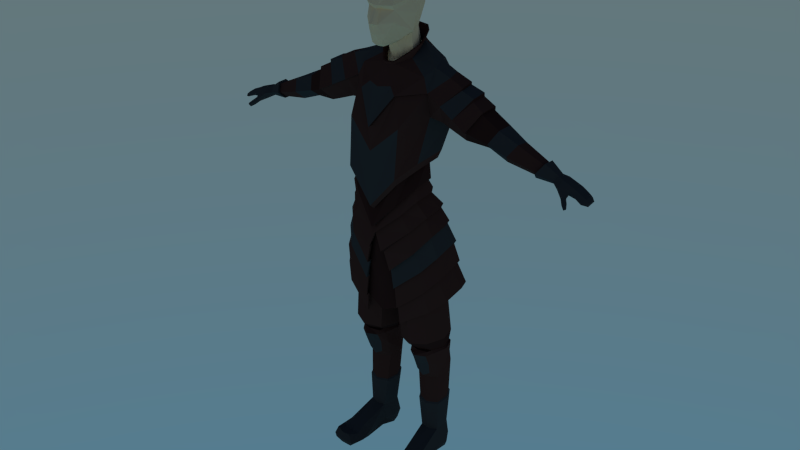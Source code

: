 # Source: knight.blend  (saved by Blender 2.79.3; exported with 4.5.12 LTS)
import bpy
from mathutils import Matrix  # noqa: F401  (used for matrix-valued properties, if any)

bpy.ops.wm.read_factory_settings(use_empty=True)
scene = bpy.context.scene
scene.name = 'Scene'

# ---- collections
col_collection_1 = bpy.data.collections.new('Collection 1'); scene.collection.children.link(col_collection_1)

# ---- materials (node trees are filled in below, after node groups)
mat_armor_gray = bpy.data.materials.new('Armor_Gray')
mat_armor_gray.alpha_threshold = 0.0
mat_armor_gray.roughness = 0.5
mat_armor_gray.line_color = (0.0, 0.0, 0.0, 1.0)
mat_dark_brown = bpy.data.materials.new('Dark_Brown')
mat_dark_brown.alpha_threshold = 0.0
mat_dark_brown.roughness = 0.5
mat_dark_brown.line_color = (0.0, 0.0, 0.0, 1.0)
mat_tan = bpy.data.materials.new('Tan')
mat_tan.alpha_threshold = 0.0
mat_tan.roughness = 0.5
mat_tan.line_color = (0.0, 0.0, 0.0, 1.0)
mat_dark_gray = bpy.data.materials.new('Dark_Gray')
mat_dark_gray.alpha_threshold = 0.0
mat_dark_gray.roughness = 0.5
mat_dark_gray.line_color = (0.0, 0.0, 0.0, 1.0)
mat_black = bpy.data.materials.new('Black')
mat_black.alpha_threshold = 0.0
mat_black.roughness = 0.5
mat_black.line_color = (0.0, 0.0, 0.0, 1.0)

# ---- material node trees
mat_armor_gray.use_nodes = True; mat_armor_gray.node_tree.nodes.clear()
_N = mat_armor_gray.node_tree.nodes; _L = mat_armor_gray.node_tree.links
n0 = _N.new('ShaderNodeOutputMaterial'); n0.name = 'Material Output'; n0.location = (300, 300)
n1 = _N.new('ShaderNodeBsdfDiffuse'); n1.name = 'Diffuse BSDF'; n1.location = (10, 300)
n1.inputs[0].default_value = (0.07619, 0.03434, 0.02732, 1.0)
_L.new(n1.outputs[0], n0.inputs[0])
n0.is_active_output = True
mat_dark_brown.use_nodes = True; mat_dark_brown.node_tree.nodes.clear()
_N = mat_dark_brown.node_tree.nodes; _L = mat_dark_brown.node_tree.links
n0 = _N.new('ShaderNodeOutputMaterial'); n0.name = 'Material Output'; n0.location = (300, 300)
n1 = _N.new('ShaderNodeBsdfDiffuse'); n1.name = 'Diffuse BSDF'; n1.location = (10, 300)
n1.inputs[0].default_value = (0.04817, 0.02029, 0.01681, 1.0)
_L.new(n1.outputs[0], n0.inputs[0])
n0.is_active_output = True
mat_tan.use_nodes = True; mat_tan.node_tree.nodes.clear()
_N = mat_tan.node_tree.nodes; _L = mat_tan.node_tree.links
n0 = _N.new('ShaderNodeOutputMaterial'); n0.name = 'Material Output'; n0.location = (300, 300)
n1 = _N.new('ShaderNodeBsdfDiffuse'); n1.name = 'Diffuse BSDF'; n1.location = (10, 300)
n1.inputs[0].default_value = (1.0, 0.7454, 0.4452, 1.0)
_L.new(n1.outputs[0], n0.inputs[0])
n0.is_active_output = True
mat_dark_gray.use_nodes = True; mat_dark_gray.node_tree.nodes.clear()
_N = mat_dark_gray.node_tree.nodes; _L = mat_dark_gray.node_tree.links
n0 = _N.new('ShaderNodeOutputMaterial'); n0.name = 'Material Output'; n0.location = (300, 300)
n1 = _N.new('ShaderNodeBsdfDiffuse'); n1.name = 'Diffuse BSDF'; n1.location = (10, 300)
n1.inputs[0].default_value = (0.05448, 0.05448, 0.05448, 1.0)
_L.new(n1.outputs[0], n0.inputs[0])
n0.is_active_output = True
mat_black.use_nodes = True; mat_black.node_tree.nodes.clear()
_N = mat_black.node_tree.nodes; _L = mat_black.node_tree.links
n0 = _N.new('ShaderNodeOutputMaterial'); n0.name = 'Material Output'; n0.location = (300, 300)
n1 = _N.new('ShaderNodeBsdfDiffuse'); n1.name = 'Diffuse BSDF'; n1.location = (10, 300)
n1.inputs[0].default_value = (0.01521, 0.01521, 0.01521, 1.0)
_L.new(n1.outputs[0], n0.inputs[0])
n0.is_active_output = True

# ---- world
world_world = bpy.data.worlds.new('World'); scene.world = world_world
world_world.use_nodes = True; world_world.node_tree.nodes.clear()
_N = world_world.node_tree.nodes; _L = world_world.node_tree.links
n0 = _N.new('ShaderNodeOutputWorld'); n0.name = 'World Output'; n0.location = (300, 300)
n1 = _N.new('ShaderNodeBackground'); n1.name = 'Background'; n1.location = (10, 300)
n2 = _N.new('ShaderNodeTexSky'); n2.name = 'Sky Texture'; n2.location = (-190, 300)
n2.sky_type = 'HOSEK_WILKIE'
n2.sun_elevation = 1.571
_L.new(n1.outputs[0], n0.inputs[0])
_L.new(n2.outputs[0], n1.inputs[0])
n0.is_active_output = True
world_world.color = (0.05088, 0.05088, 0.05088)
world_world.use_sun_shadow = False
world_world.sun_shadow_jitter_overblur = 0.0
world_world.cycles.sampling_method = 'NONE'
world_world.cycles.sample_map_resolution = 256

# ---- meshes
me_cube_001 = bpy.data.meshes.new('Cube.001')
me_cube_001.from_pydata([(-0.01159, -0.01842, 1.749), (-0.05866, 0.01916, 1.762), (-0.05866, 0.05355, 1.778), (-0.03634, 0.09214, 1.796), (-0.06041, -0.09686, 1.909), (-0.01976, -0.02974, 1.813), (-0.05866, 0.009592, 1.846), (-0.05866, 0.04399, 1.862), (-0.03634, 0.07181, 1.875), (-0.07647, 0.008337, 2.047), (-0.05407, -0.06904, 2.036), (-0.05902, -0.09866, 1.97), (-0.05964, -0.0876, 1.952), (-0.01997, -0.1016, 1.815), (-0.08328, -0.01322, 1.866), (-0.09382, -0.006123, 1.935), (-0.06782, 0.07438, 1.949), (-0.03512, 0.0003705, 1.756), (-0.03956, -0.0024, 1.834), (-0.05523, -0.04507, 1.838), (-0.02169, -0.1157, 1.828), (-0.04319, -0.1062, 1.87), (-0.02719, -0.1201, 1.865), (-0.01567, -0.1314, 1.901), (-0.007107, -0.1521, 1.906), (-0.003472, -0.1207, 1.955), (-0.01201, -0.1063, 1.953), (-0.01409, -0.124, 1.969), (-0.02342, -0.1025, 2.027), (-0.06118, 0.0695, 2.016), (-0.0456, 0.006272, 2.079), (-0.03789, -0.07404, 2.056), (-0.0919, 0.001875, 1.996), (-0.04086, 0.07572, 2.034), (-0.07299, 0.06808, 1.99), (-0.003155, -0.1514, 1.9), (-0.004704, -0.1359, 1.894), (-0.006257, -0.1319, 1.864), (-0.01116, -0.1235, 1.843), (-0.01953, -0.05632, 1.706), (-0.09328, 0.002345, 1.719), (-0.09328, 0.05604, 1.735), (-0.05832, 0.1163, 1.753), (-0.05641, -0.02699, 1.713), (-0.1065, -0.1332, 1.306), (-0.1883, 0.007752, 1.393), (-0.1257, 0.06143, 1.365), (-0.1544, -0.07183, 1.357), (-0.1133, -0.135, 1.53), (-0.1956, 0.09546, 1.54), (-0.1196, 0.1413, 1.611), (-0.1652, -0.01315, 1.554), (-0.1095, -0.1518, 1.331), (-0.1601, -0.0781, 1.386), (-0.1286, 0.09118, 1.392), (-0.1934, 0.02423, 1.421), (-0.07601, -0.1039, 1.636), (-0.1706, 0.1238, 1.661), (-0.08726, 0.1549, 1.707), (-0.1626, -0.02454, 1.648), (-0.327, -0.004648, 1.503), (-0.3292, 0.07421, 1.511), (-0.05148, 0.07533, 1.339), (-0.04889, 0.1709, 1.625), (-0.05293, 0.1062, 1.366), (-0.05203, 0.1585, 1.732), (-0.07819, -0.1144, 1.643), (-0.1718, 0.1317, 1.667), (-0.08945, 0.1575, 1.714), (-0.1658, -0.03174, 1.651), (-0.2178, 0.07767, 1.718), (-0.2298, 0.01963, 1.711), (-0.05407, 0.1638, 1.74), (-0.04927, -0.09903, 1.671), (-0.1351, 0.1135, 1.745), (-0.08677, 0.1237, 1.764), (-0.144, -0.02241, 1.705), (-0.1464, 0.08291, 1.747), (-0.1611, 0.02408, 1.733), (-0.04509, 0.1237, 1.791), (-0.02582, -0.05101, 1.738), (-0.06603, 0.004701, 1.754), (-0.06689, 0.04587, 1.777), (-0.06239, 0.08325, 1.804), (-0.04047, 0.1091, 1.811), (-0.02568, -0.05307, 1.744), (-0.06381, -0.007593, 1.779), (-0.08673, 0.0384, 1.808), (-0.07551, 0.09125, 1.842), (-0.04909, 0.1175, 1.852), (-0.02277, -0.04857, 1.748), (-0.0588, -0.005408, 1.78), (-0.08044, 0.03811, 1.808), (-0.06984, 0.08803, 1.84), (-0.04615, 0.1126, 1.849), (-0.01821, -0.03549, 1.73), (-0.04617, -0.002111, 1.755), (-0.06297, 0.0303, 1.777), (-0.05591, 0.07082, 1.802), (-0.04146, 0.09876, 1.809), (-0.364, 0.1035, 1.572), (-0.3885, 0.07084, 1.618), (-0.387, 0.001665, 1.615), (-0.3518, -0.04367, 1.549), (-0.3667, 0.1114, 1.577), (-0.3936, 0.07548, 1.627), (-0.3921, -0.0006312, 1.624), (-0.3533, -0.05501, 1.552), (-0.09159, -0.1162, 1.329), (-0.1571, -0.003412, 1.398), (-0.107, 0.03953, 1.376), (-0.1245, -0.0651, 1.366), (-0.04758, 0.05065, 1.356), (-0.0928, -0.1231, 1.209), (-0.1641, -0.0002685, 1.304), (-0.1095, 0.06386, 1.285), (-0.1584, -0.07826, 1.288), (-0.04486, 0.08859, 1.265), (-0.08358, -0.1077, 1.22), (-0.1423, -0.002932, 1.298), (-0.09737, 0.05178, 1.282), (-0.1376, -0.06947, 1.285), (-0.04409, 0.07288, 1.265), (-0.1073, -0.1181, 1.169), (-0.166, 0.004286, 1.246), (-0.121, 0.06819, 1.231), (-0.1613, -0.07342, 1.234), (-0.06777, 0.09283, 1.214), (-0.09247, -0.1032, 1.17), (-0.1419, 0.002976, 1.235), (-0.1041, 0.0584, 1.222), (-0.1379, -0.06442, 1.225), (-0.05924, 0.07977, 1.208), (-0.06911, -0.1021, 0.8374), (-0.217, 0.05243, 1.007), (-0.06445, 0.1766, 0.8904), (-0.2143, -0.02791, 0.9834), (-0.1715, -0.07058, 0.9291), (-0.1495, 0.1605, 0.9439), (-0.189, 0.1208, 0.9882), (-0.1973, 0.1252, 0.9976), (-0.1677, 0.1025, 1.079), (-0.174, 0.1083, 1.087), (-0.1396, 0.09333, 1.145), (-0.1452, 0.1045, 1.154), (-0.08506, 0.1277, 1.139), (-0.08863, 0.1213, 1.13), (-0.1285, 0.1461, 1.052), (-0.1265, 0.1389, 1.046), (-0.1544, 0.1673, 0.9517), (-0.1792, -0.07819, 0.9336), (-0.1487, -0.08128, 1.012), (-0.153, -0.09383, 1.01), (-0.128, -0.09165, 1.093), (-0.1395, -0.09699, 1.103), (-0.184, -0.04665, 1.158), (-0.1734, -0.04727, 1.148), (-0.2055, -0.04012, 1.083), (-0.196, -0.03915, 1.075), (-0.2247, -0.03284, 0.9913), (-0.03572, 0.14, 1.12), (-0.03694, 0.131, 1.11), (-0.05521, 0.1604, 1.008), (-0.05776, 0.1534, 0.9999), (-0.06436, 0.1843, 0.8958), (-0.2275, 0.05258, 1.016), (-0.1999, 0.03709, 1.094), (-0.2095, 0.03612, 1.102), (-0.1774, 0.02988, 1.158), (-0.1846, 0.03489, 1.169), (-0.07036, -0.1117, 0.8361), (-0.05503, -0.1082, 0.9141), (-0.05723, -0.1203, 0.9156), (-0.03552, -0.1279, 0.9979), (-0.02967, -0.1404, 1.001), (-0.07787, -0.09338, 0.7481), (-0.2316, 0.05509, 0.9164), (-0.07451, 0.1957, 0.8102), (-0.2265, -0.02614, 0.8913), (-0.1819, -0.06647, 0.8374), (-0.1616, 0.1744, 0.8599), (-0.2028, 0.1287, 0.9013), (-0.2114, 0.1326, 0.9104), (-0.1668, 0.1809, 0.8677), (-0.1898, -0.07486, 0.8413), (-0.2372, -0.03198, 0.8986), (-0.07461, 0.2033, 0.816), (-0.2425, 0.05446, 0.9253), (-0.07908, -0.1034, 0.7464), (-0.08349, -0.08123, 0.6707), (-0.2517, 0.07933, 0.8174), (-0.08362, 0.2035, 0.7221), (-0.2465, -0.00288, 0.7951), (-0.1971, -0.04732, 0.7474), (-0.1754, 0.1883, 0.7637), (-0.2208, 0.1487, 0.8025), (-0.2303, 0.1533, 0.8105), (-0.1812, 0.1954, 0.7707), (-0.2055, -0.05497, 0.7508), (-0.2579, -0.007732, 0.8015), (-0.08421, 0.2114, 0.7275), (-0.2634, 0.07967, 0.8252), (-0.08462, -0.09103, 0.6692), (-0.07683, -0.08816, 0.7531), (-0.07935, -0.09574, 0.7526), (-0.0685, -0.09299, 0.8417), (-0.06753, -0.1021, 0.8451), (-0.05443, -0.09815, 0.9217), (-0.05678, -0.1105, 0.9237), (-0.03284, -0.1196, 1.005), (-0.02814, -0.1337, 1.008), (-0.06119, 0.1663, 0.8974), (-0.033, 0.1258, 1.123), (-0.03369, 0.1207, 1.117), (-0.05196, 0.1501, 1.015), (-0.0545, 0.1431, 1.007), (-0.06111, 0.174, 0.9029), (-0.07141, 0.1859, 0.8182), (-0.07148, 0.1933, 0.8238), (-0.108, -0.07431, 0.7499), (-0.06624, -0.08012, 1.229), (-0.2241, -0.03132, 0.8004), (-0.1269, -0.04536, 1.235), (-0.2425, 0.09687, 0.8434), (-0.1269, 0.008613, 1.246), (-0.108, 0.1666, 0.8326), (-0.06624, 0.04797, 1.243), (-0.08018, -0.09075, 1.069), (-0.09411, -0.08344, 0.9097), (-0.1654, -0.04925, 1.092), (-0.2028, -0.03382, 0.9525), (-0.1654, 0.04077, 1.112), (-0.1998, 0.07266, 0.9776), (-0.08018, 0.09689, 1.106), (-0.09411, 0.1389, 0.9694), (0.08679, 0.1236, 1.011), (0.02328, 0.09298, 0.9845), (-0.003022, 0.01914, 0.9735), (0.02328, -0.05471, 0.9845), (0.08679, -0.08529, 1.011), (0.1503, -0.05471, 1.038), (0.1766, 0.01914, 1.049), (0.1503, 0.09298, 1.038), (0.1293, 0.1404, 0.5249), (0.08097, 0.1167, 0.5261), (0.06096, 0.05979, 0.5295), (0.08097, 0.002835, 0.5331), (0.1293, -0.02074, 0.5347), (0.1776, 0.002863, 0.5335), (0.1976, 0.05983, 0.5301), (0.1776, 0.1168, 0.5265), (0.1199, 0.1547, 0.5737), (0.1851, 0.1209, 0.582), (0.2121, 0.03937, 0.5881), (0.1851, -0.04218, 0.5883), (0.1199, -0.07597, 0.5826), (0.0547, -0.04221, 0.5742), (0.02769, 0.03933, 0.5682), (0.0547, 0.1209, 0.5679), (0.1293, 0.1464, 0.4395), (0.07755, 0.129, 0.4294), (0.05612, 0.08704, 0.4052), (0.07755, 0.04497, 0.3812), (0.1293, 0.02747, 0.3713), (0.181, 0.04479, 0.3815), (0.2024, 0.08679, 0.4056), (0.181, 0.1289, 0.4297), (0.1909, 0.02383, 0.4575), (0.2, 0.07331, 0.4679), (0.05854, 0.07341, 0.4674), (0.1793, 0.1228, 0.4781), (0.1293, 0.1434, 0.4822), (0.06761, 0.0239, 0.4571), (0.07926, 0.1229, 0.4777), (0.08975, -0.02625, 0.514), (0.1293, -0.05209, 0.5189), (0.1687, -0.02618, 0.5142), (0.09653, 0.01021, 0.4106), (0.1293, 0.00597, 0.3901), (0.1621, 0.01013, 0.4106), (0.17, -0.007704, 0.468), (0.08871, -0.004093, 0.467), (0.1293, -0.01637, 0.4616), (0.1721, 0.1217, 0.1164), (0.1872, 0.08952, 0.121), (0.1815, 0.0429, 0.1137), (0.1458, 0.02405, 0.1155), (0.1067, 0.03396, 0.1134), (0.08599, 0.07593, 0.1169), (0.09731, 0.1128, 0.1162), (0.133, 0.1318, 0.116), (0.133, 0.1318, 0.007212), (0.09731, 0.1128, 0.007398), (0.08599, 0.07593, 0.008105), (0.09815, 0.01395, 0.01919), (0.1474, 0.01076, -0.003713), (0.1831, 0.0296, 0.003407), (0.1917, 0.08854, 0.00847), (0.1721, 0.1217, 0.007656), (0.1389, 0.08223, -0.002926), (0.1594, -0.0904, 0.06524), (0.1206, -0.08657, 0.06358), (0.1954, -0.08108, 0.06677), (0.1575, -0.07382, -0.003022), (0.1104, -0.071, -0.001243), (0.2026, -0.06005, -0.001095), (0.1641, -0.1292, 0.04602), (0.118, -0.128, 0.04403), (0.2141, -0.1186, 0.04769), (0.1627, -0.1179, 0.006331), (0.1063, -0.1189, 0.007544), (0.2178, -0.1056, 0.007645), (0.1724, -0.17, 0.05051), (0.1384, -0.1667, 0.04961), (0.207, -0.1581, 0.05736), (0.1696, -0.1761, 0.003646), (0.1229, -0.1758, 0.003466), (0.215, -0.1648, 0.003569), (0.09243, 0.1277, 0.04526), (0.2012, 0.08684, 0.0339), (0.1947, 0.04516, 0.03122), (0.08077, 0.07192, 0.0493), (0.1311, 0.1477, 0.05416), (0.1702, 0.1377, 0.04056), (0.1032, 0.03077, 0.04267), (0.2105, -0.0676, 0.01838), (0.09852, -0.07645, 0.03185), (0.2257, -0.1176, 0.02407), (0.09454, -0.1208, 0.01884), (0.1671, -0.1838, 0.0244), (0.2163, -0.17, 0.02752), (0.1125, -0.1795, 0.02133), (0.183, 0.1234, 0.5272), (0.1865, 0.002493, 0.5222), (0.2053, 0.06428, 0.5249), (0.07549, 0.1236, 0.5254), (0.05323, 0.06452, 0.5233), (0.1293, 0.148, 0.5267), (0.0714, 0.00349, 0.5182), (0.2002, 0.08861, 0.2635), (0.1803, 0.129, 0.2741), (0.1379, 0.0207, 0.2419), (0.0655, 0.08135, 0.2611), (0.1854, 0.04039, 0.2464), (0.08332, 0.1243, 0.2738), (0.08843, 0.03562, 0.2461), (0.1309, 0.144, 0.2792), (0.131, 0.1395, 0.2847), (0.1953, 0.08813, 0.2694), (0.1768, 0.1256, 0.2798), (0.1372, 0.02566, 0.2489), (0.07026, 0.08172, 0.2672), (0.1814, 0.04377, 0.2533), (0.08688, 0.1214, 0.2795), (0.0914, 0.03956, 0.253), (0.1691, -0.01529, 0.5309), (0.08938, -0.01534, 0.5307), (0.1293, -0.02972, 0.5339), (-0.2295, 0.07644, 1.539), (-0.2605, 0.07644, 1.526), (-0.2368, 0.1249, 1.637), (-0.3017, 0.1182, 1.607), (-0.2995, 0.1103, 1.602), (-0.2351, 0.117, 1.631), (-0.2908, -0.04726, 1.585), (-0.2283, -0.0395, 1.618), (-0.2257, -0.03228, 1.615), (-0.2888, -0.04002, 1.582), (-0.3452, 0.006376, 1.662), (-0.2919, 0.01328, 1.688), (-0.3423, 0.07646, 1.667), (-0.2844, 0.07734, 1.694), (-0.2623, -0.007139, 1.528), (-0.2189, -0.006652, 1.545), (-0.2895, 0.01218, 1.679), (-0.2843, 0.07684, 1.684), (-0.3443, 0.005341, 1.65), (-0.3434, 0.0761, 1.653), (-0.6907, 0.01005, 1.441), (-0.7034, 0.02641, 1.461), (-0.7039, 0.05137, 1.462), (-0.6951, 0.06316, 1.449), (-0.6861, 0.05259, 1.431), (-0.6852, 0.02413, 1.428), (-0.4991, 0.01036, 1.462), (-0.4918, 0.06507, 1.461), (-0.5242, 0.08225, 1.507), (-0.5459, 0.0559, 1.536), (-0.5409, 0.00856, 1.538), (-0.5157, -0.02499, 1.496), (-0.4314, -0.02212, 1.521), (-0.4568, 0.01058, 1.569), (-0.465, 0.06737, 1.576), (-0.4402, 0.08404, 1.538), (-0.4142, 0.06291, 1.492), (-0.4182, 0.01281, 1.493), (-0.7199, -0.005388, 1.433), (-0.7251, 0.01855, 1.455), (-0.7275, 0.05804, 1.456), (-0.7136, 0.07178, 1.437), (-0.7043, 0.06143, 1.421), (-0.7069, 0.0122, 1.416), (-0.7637, 0.00178, 1.423), (-0.7751, 0.01668, 1.436), (-0.7834, 0.05446, 1.437), (-0.7796, 0.06707, 1.428), (-0.7662, 0.05535, 1.409), (-0.7553, 0.01242, 1.408), (-0.743, -0.01917, 1.409), (-0.7391, -0.01302, 1.399), (-0.7596, -0.01204, 1.411), (-0.7565, -0.007979, 1.401), (-0.772, -0.04845, 1.385), (-0.769, -0.04096, 1.375), (-0.7813, -0.04155, 1.387), (-0.7779, -0.03776, 1.379), (-0.7577, -0.03566, 1.395), (-0.7735, -0.02816, 1.397), (-0.7702, -0.02256, 1.388), (-0.7531, -0.02806, 1.385), (-0.787, 0.01021, 1.407), (-0.7966, 0.05624, 1.406), (-0.7923, -0.003918, 1.411), (-0.8022, 0.0129, 1.423), (-0.8055, 0.06193, 1.417), (-0.8081, 0.05069, 1.425), (-0.8138, 0.008237, 1.398), (-0.8187, 0.04952, 1.4), (-0.8171, -0.008859, 1.399), (-0.8257, 0.01217, 1.414), (-0.8265, 0.05357, 1.408), (-0.8268, 0.04404, 1.418), (-0.8326, 0.008631, 1.39), (-0.8344, 0.02751, 1.391), (-0.8389, 0.004058, 1.393), (-0.8389, 0.00824, 1.402), (-0.8388, 0.0439, 1.399), (-0.8394, 0.03042, 1.405), (-0.63, -0.002098, 1.46), (-0.6491, 0.05294, 1.487), (-0.6471, 0.02022, 1.487), (-0.6207, 0.01936, 1.44), (-0.6358, 0.06978, 1.469), (-0.6187, 0.05692, 1.441), (-0.6287, -0.01386, 1.46), (-0.6536, 0.0582, 1.496), (-0.651, 0.01535, 1.496), (-0.6166, 0.01416, 1.434), (-0.6363, 0.08021, 1.472), (-0.614, 0.06334, 1.436), (0.0, 0.1028, 1.801), (0.0, -0.0193, 1.744), (0.01159, -0.01842, 1.749), (0.05866, 0.01916, 1.762), (0.05866, 0.05355, 1.778), (0.03634, 0.09214, 1.796), (0.0, 0.08244, 1.88), (0.06041, -0.09686, 1.909), (0.0, -0.0401, 1.812), (0.01976, -0.02974, 1.813), (0.05866, 0.009592, 1.846), (0.05866, 0.04399, 1.862), (0.03634, 0.07181, 1.875), (0.0, 0.1054, 1.949), (0.07647, 0.008337, 2.047), (0.05407, -0.06904, 2.036), (0.05902, -0.09866, 1.97), (0.05964, -0.0876, 1.952), (0.0, -0.1069, 1.815), (0.01997, -0.1016, 1.815), (0.08328, -0.01322, 1.866), (0.09382, -0.006123, 1.935), (0.06782, 0.07438, 1.949), (0.03512, 0.0003705, 1.756), (0.03956, -0.0024, 1.834), (0.05523, -0.04507, 1.838), (0.0, -0.1224, 1.823), (0.02169, -0.1157, 1.828), (0.04319, -0.1062, 1.87), (0.02719, -0.1201, 1.865), (0.01567, -0.1314, 1.901), (0.0, -0.1525, 1.907), (0.007107, -0.1521, 1.906), (0.0, -0.123, 1.955), (0.003472, -0.1207, 1.955), (0.01201, -0.1063, 1.953), (0.0, -0.1263, 1.969), (0.01409, -0.124, 1.969), (0.0, -0.1049, 2.027), (0.02342, -0.1025, 2.027), (0.06118, 0.0695, 2.016), (0.0, 0.087, 2.044), (0.0, -0.08239, 2.067), (0.0, 0.01457, 2.096), (0.0456, 0.006272, 2.079), (0.03789, -0.07404, 2.056), (0.0919, 0.001875, 1.996), (0.04086, 0.07572, 2.034), (0.07299, 0.06808, 1.99), (0.003155, -0.1514, 1.9), (0.0, -0.1516, 1.899), (0.004704, -0.1359, 1.894), (0.0, -0.136, 1.893), (0.006257, -0.1319, 1.864), (0.0, -0.1323, 1.863), (0.0, -0.1244, 1.842), (0.01116, -0.1235, 1.843), (0.0, 0.1329, 1.758), (0.0, -0.05769, 1.701), (0.01953, -0.05632, 1.706), (0.09328, 0.002345, 1.719), (0.09328, 0.05604, 1.735), (0.05832, 0.1163, 1.753), (0.05641, -0.02699, 1.713), (0.1065, -0.1332, 1.306), (0.1883, 0.007752, 1.393), (0.1257, 0.06143, 1.365), (0.0, -0.1427, 1.18), (0.1544, -0.07183, 1.357), (0.0, 0.07808, 1.329), (0.1133, -0.135, 1.53), (0.1956, 0.09546, 1.54), (0.1196, 0.1413, 1.611), (0.0, -0.1598, 1.424), (0.1652, -0.01315, 1.554), (0.0, 0.1703, 1.633), (0.1095, -0.1518, 1.331), (0.1601, -0.0781, 1.386), (0.1286, 0.09118, 1.392), (0.0, 0.1101, 1.356), (0.1934, 0.02423, 1.421), (0.0, -0.1636, 1.199), (0.07601, -0.1039, 1.636), (0.1706, 0.1238, 1.661), (0.08726, 0.1549, 1.707), (0.0, -0.149, 1.521), (0.1626, -0.02454, 1.648), (0.0, 0.1584, 1.737), (0.327, -0.004648, 1.503), (0.3292, 0.07421, 1.511), (0.05148, 0.07533, 1.339), (0.04889, 0.1709, 1.625), (0.05293, 0.1062, 1.366), (0.05203, 0.1585, 1.732), (0.07819, -0.1144, 1.643), (0.1718, 0.1317, 1.667), (0.08945, 0.1575, 1.714), (0.0, -0.1678, 1.521), (0.1658, -0.03174, 1.651), (0.0, 0.1622, 1.749), (0.2178, 0.07767, 1.718), (0.2298, 0.01963, 1.711), (0.05407, 0.1638, 1.74), (0.04927, -0.09903, 1.671), (0.1351, 0.1135, 1.745), (0.08677, 0.1237, 1.764), (0.0, -0.1148, 1.664), (0.144, -0.02241, 1.705), (0.0, 0.1248, 1.799), (0.1464, 0.08291, 1.747), (0.1611, 0.02408, 1.733), (0.04509, 0.1237, 1.791), (0.0, -0.06323, 1.738), (0.02582, -0.05101, 1.738), (0.06603, 0.004701, 1.754), (0.06689, 0.04587, 1.777), (0.06239, 0.08325, 1.804), (0.04047, 0.1091, 1.811), (0.0, 0.1103, 1.817), (0.0, -0.06581, 1.745), (0.02568, -0.05307, 1.744), (0.06381, -0.007593, 1.779), (0.08673, 0.0384, 1.808), (0.07551, 0.09125, 1.842), (0.04909, 0.1175, 1.852), (0.0, 0.1232, 1.854), (0.0, -0.06049, 1.749), (0.02277, -0.04857, 1.748), (0.0588, -0.005408, 1.78), (0.08044, 0.03811, 1.808), (0.06984, 0.08803, 1.84), (0.04615, 0.1126, 1.849), (0.0, 0.1182, 1.851), (0.0, -0.04467, 1.73), (0.01821, -0.03549, 1.73), (0.04617, -0.002111, 1.755), (0.06297, 0.0303, 1.777), (0.05591, 0.07082, 1.802), (0.04146, 0.09876, 1.809), (0.0, 0.104, 1.811), (0.364, 0.1035, 1.572), (0.3885, 0.07084, 1.618), (0.387, 0.001665, 1.615), (0.3518, -0.04367, 1.549), (0.3667, 0.1114, 1.577), (0.3936, 0.07548, 1.627), (0.3921, -0.0006312, 1.624), (0.3533, -0.05501, 1.552), (0.09159, -0.1162, 1.329), (0.1571, -0.003412, 1.398), (0.107, 0.03953, 1.376), (0.0, -0.1238, 1.228), (0.1245, -0.0651, 1.366), (0.0, 0.05285, 1.348), (0.04758, 0.05065, 1.356), (0.0928, -0.1231, 1.209), (0.1641, -0.0002685, 1.304), (0.1095, 0.06386, 1.285), (0.0, -0.1552, 1.104), (0.1584, -0.07826, 1.288), (0.0, 0.103, 1.253), (0.04486, 0.08859, 1.265), (0.08358, -0.1077, 1.22), (0.1423, -0.002932, 1.298), (0.09737, 0.05178, 1.282), (0.0, -0.139, 1.107), (0.1376, -0.06947, 1.285), (0.0, 0.08417, 1.259), (0.04409, 0.07288, 1.265), (0.1073, -0.1181, 1.169), (0.166, 0.004286, 1.246), (0.121, 0.06819, 1.231), (0.0, -0.1525, 1.072), (0.1613, -0.07342, 1.234), (0.0, 0.1072, 1.208), (0.06777, 0.09283, 1.214), (0.09247, -0.1032, 1.17), (0.1419, 0.002976, 1.235), (0.1041, 0.0584, 1.222), (0.0, -0.1349, 1.075), (0.1379, -0.06442, 1.225), (0.0, 0.0913, 1.206), (0.05924, 0.07977, 1.208), (0.06911, -0.1021, 0.8374), (0.217, 0.05243, 1.007), (0.06445, 0.1766, 0.8904), (0.2143, -0.02791, 0.9834), (0.1715, -0.07058, 0.9291), (0.1495, 0.1605, 0.9439), (0.189, 0.1208, 0.9882), (0.1973, 0.1252, 0.9976), (0.1677, 0.1025, 1.079), (0.174, 0.1083, 1.087), (0.1396, 0.09333, 1.145), (0.1452, 0.1045, 1.154), (0.08506, 0.1277, 1.139), (0.08863, 0.1213, 1.13), (0.1285, 0.1461, 1.052), (0.1265, 0.1389, 1.046), (0.1544, 0.1673, 0.9517), (0.1792, -0.07819, 0.9336), (0.1487, -0.08128, 1.012), (0.153, -0.09383, 1.01), (0.128, -0.09165, 1.093), (0.1395, -0.09699, 1.103), (0.184, -0.04665, 1.158), (0.1734, -0.04727, 1.148), (0.2055, -0.04012, 1.083), (0.196, -0.03915, 1.075), (0.2247, -0.03284, 0.9913), (0.03572, 0.14, 1.12), (0.03694, 0.131, 1.11), (0.05521, 0.1604, 1.008), (0.05776, 0.1534, 0.9999), (0.06436, 0.1843, 0.8958), (0.2275, 0.05258, 1.016), (0.1999, 0.03709, 1.094), (0.2095, 0.03612, 1.102), (0.1774, 0.02988, 1.158), (0.1846, 0.03489, 1.169), (0.07036, -0.1117, 0.8361), (0.05503, -0.1082, 0.9141), (0.05723, -0.1203, 0.9156), (0.03552, -0.1279, 0.9979), (0.02967, -0.1404, 1.001), (0.07787, -0.09338, 0.7481), (0.2316, 0.05509, 0.9164), (0.07451, 0.1957, 0.8102), (0.2265, -0.02614, 0.8913), (0.1819, -0.06647, 0.8374), (0.1616, 0.1744, 0.8599), (0.2028, 0.1287, 0.9013), (0.2114, 0.1326, 0.9104), (0.1668, 0.1809, 0.8677), (0.1898, -0.07486, 0.8413), (0.2372, -0.03198, 0.8986), (0.07461, 0.2033, 0.816), (0.2425, 0.05446, 0.9253), (0.07908, -0.1034, 0.7464), (0.08349, -0.08123, 0.6707), (0.2517, 0.07933, 0.8174), (0.08362, 0.2035, 0.7221), (0.2465, -0.00288, 0.7951), (0.1971, -0.04732, 0.7474), (0.1754, 0.1883, 0.7637), (0.2208, 0.1487, 0.8025), (0.2303, 0.1533, 0.8105), (0.1812, 0.1954, 0.7707), (0.2055, -0.05497, 0.7508), (0.2579, -0.007732, 0.8015), (0.08421, 0.2114, 0.7275), (0.2634, 0.07967, 0.8252), (0.08462, -0.09103, 0.6692), (0.07683, -0.08816, 0.7531), (0.07935, -0.09574, 0.7526), (0.0685, -0.09299, 0.8417), (0.06753, -0.1021, 0.8451), (0.05443, -0.09815, 0.9217), (0.05678, -0.1105, 0.9237), (0.03284, -0.1196, 1.005), (0.02814, -0.1337, 1.008), (0.0, -0.1253, 1.073), (0.06119, 0.1663, 0.8974), (0.033, 0.1258, 1.123), (0.03369, 0.1207, 1.117), (0.05196, 0.1501, 1.015), (0.0545, 0.1431, 1.007), (0.06111, 0.174, 0.9029), (0.07141, 0.1859, 0.8182), (0.07148, 0.1933, 0.8238), (0.0, 0.08333, 1.2), (0.0, 0.2035, 0.7916), (0.0, 0.07444, 1.213), (0.0, -0.09585, 0.7067), (0.0, -0.1178, 1.18), (0.108, -0.07431, 0.7499), (0.06624, -0.08012, 1.229), (0.2241, -0.03132, 0.8004), (0.1269, -0.04536, 1.235), (0.2425, 0.09687, 0.8434), (0.1269, 0.008613, 1.246), (0.108, 0.1666, 0.8326), (0.06624, 0.04797, 1.243), (0.0, 0.1758, 0.9319), (0.0, 0.1311, 1.072), (0.0, -0.1284, 1.022), (0.0, -0.1137, 0.8646), (0.08018, -0.09075, 1.069), (0.09411, -0.08344, 0.9097), (0.1654, -0.04925, 1.092), (0.2028, -0.03382, 0.9525), (0.1654, 0.04077, 1.112), (0.1998, 0.07266, 0.9776), (0.08018, 0.09689, 1.106), (0.09411, 0.1389, 0.9694), (-0.08679, 0.1236, 1.011), (-0.02328, 0.09298, 0.9845), (0.003022, 0.01914, 0.9735), (-0.02328, -0.05471, 0.9845), (-0.08679, -0.08529, 1.011), (-0.1503, -0.05471, 1.038), (-0.1766, 0.01914, 1.049), (-0.1503, 0.09298, 1.038), (-0.1293, 0.1404, 0.5249), (-0.08097, 0.1167, 0.5261), (-0.06096, 0.05979, 0.5295), (-0.08097, 0.002835, 0.5331), (-0.1293, -0.02074, 0.5347), (-0.1776, 0.002863, 0.5335), (-0.1976, 0.05983, 0.5301), (-0.1776, 0.1168, 0.5265), (-0.1199, 0.1547, 0.5737), (-0.1851, 0.1209, 0.582), (-0.2121, 0.03937, 0.5881), (-0.1851, -0.04218, 0.5883), (-0.1199, -0.07597, 0.5826), (-0.0547, -0.04221, 0.5742), (-0.02769, 0.03933, 0.5682), (-0.0547, 0.1209, 0.5679), (-0.1293, 0.1464, 0.4395), (-0.07755, 0.129, 0.4294), (-0.05612, 0.08704, 0.4052), (-0.07755, 0.04497, 0.3812), (-0.1293, 0.02747, 0.3713), (-0.181, 0.04479, 0.3815), (-0.2024, 0.08679, 0.4056), (-0.181, 0.1289, 0.4297), (-0.1909, 0.02383, 0.4575), (-0.2, 0.07331, 0.4679), (-0.05854, 0.07341, 0.4674), (-0.1793, 0.1228, 0.4781), (-0.1293, 0.1434, 0.4822), (-0.06761, 0.0239, 0.4571), (-0.07926, 0.1229, 0.4777), (-0.08975, -0.02625, 0.514), (-0.1293, -0.05209, 0.5189), (-0.1687, -0.02618, 0.5142), (-0.09653, 0.01021, 0.4106), (-0.1293, 0.00597, 0.3901), (-0.1621, 0.01013, 0.4106), (-0.17, -0.007704, 0.468), (-0.08871, -0.004093, 0.467), (-0.1293, -0.01637, 0.4616), (-0.1721, 0.1217, 0.1164), (-0.1872, 0.08952, 0.121), (-0.1815, 0.0429, 0.1137), (-0.1458, 0.02405, 0.1155), (-0.1067, 0.03396, 0.1134), (-0.08599, 0.07593, 0.1169), (-0.09731, 0.1128, 0.1162), (-0.133, 0.1318, 0.116), (-0.133, 0.1318, 0.007212), (-0.09731, 0.1128, 0.007398), (-0.08599, 0.07593, 0.008105), (-0.09815, 0.01395, 0.01919), (-0.1474, 0.01076, -0.003713), (-0.1831, 0.0296, 0.003407), (-0.1917, 0.08854, 0.00847), (-0.1721, 0.1217, 0.007656), (-0.1389, 0.08223, -0.002926), (-0.1594, -0.0904, 0.06524), (-0.1206, -0.08657, 0.06358), (-0.1954, -0.08108, 0.06677), (-0.1575, -0.07382, -0.003022), (-0.1104, -0.071, -0.001243), (-0.2026, -0.06005, -0.001095), (-0.1641, -0.1292, 0.04602), (-0.118, -0.128, 0.04403), (-0.2141, -0.1186, 0.04769), (-0.1627, -0.1179, 0.006331), (-0.1063, -0.1189, 0.007544), (-0.2178, -0.1056, 0.007645), (-0.1724, -0.17, 0.05051), (-0.1384, -0.1667, 0.04961), (-0.207, -0.1581, 0.05736), (-0.1696, -0.1761, 0.003646), (-0.1229, -0.1758, 0.003466), (-0.215, -0.1648, 0.003569), (-0.09243, 0.1277, 0.04526), (-0.2012, 0.08684, 0.0339), (-0.1947, 0.04516, 0.03122), (-0.08077, 0.07192, 0.0493), (-0.1311, 0.1477, 0.05416), (-0.1702, 0.1377, 0.04056), (-0.1032, 0.03077, 0.04267), (-0.2105, -0.0676, 0.01838), (-0.09852, -0.07645, 0.03185), (-0.2257, -0.1176, 0.02407), (-0.09454, -0.1208, 0.01884), (-0.1671, -0.1838, 0.0244), (-0.2163, -0.17, 0.02752), (-0.1125, -0.1795, 0.02133), (-0.183, 0.1234, 0.5272), (-0.1865, 0.002493, 0.5222), (-0.2053, 0.06428, 0.5249), (-0.07549, 0.1236, 0.5254), (-0.05323, 0.06452, 0.5233), (-0.1293, 0.148, 0.5267), (-0.0714, 0.00349, 0.5182), (-0.2002, 0.08861, 0.2635), (-0.1803, 0.129, 0.2741), (-0.1379, 0.0207, 0.2419), (-0.0655, 0.08135, 0.2611), (-0.1854, 0.04039, 0.2464), (-0.08332, 0.1243, 0.2738), (-0.08843, 0.03562, 0.2461), (-0.1309, 0.144, 0.2792), (-0.131, 0.1395, 0.2847), (-0.1953, 0.08813, 0.2694), (-0.1768, 0.1256, 0.2798), (-0.1372, 0.02566, 0.2489), (-0.07026, 0.08172, 0.2672), (-0.1814, 0.04377, 0.2533), (-0.08688, 0.1214, 0.2795), (-0.0914, 0.03956, 0.253), (-0.1691, -0.01529, 0.5309), (-0.08938, -0.01534, 0.5307), (-0.1293, -0.02972, 0.5339), (0.2295, 0.07644, 1.539), (0.2605, 0.07644, 1.526), (0.2368, 0.1249, 1.637), (0.3017, 0.1182, 1.607), (0.2995, 0.1103, 1.602), (0.2351, 0.117, 1.631), (0.2908, -0.04726, 1.585), (0.2283, -0.0395, 1.618), (0.2257, -0.03228, 1.615), (0.2888, -0.04002, 1.582), (0.3452, 0.006376, 1.662), (0.2919, 0.01328, 1.688), (0.3423, 0.07646, 1.667), (0.2844, 0.07734, 1.694), (0.2623, -0.007139, 1.528), (0.2189, -0.006652, 1.545), (0.2895, 0.01218, 1.679), (0.2843, 0.07684, 1.684), (0.3443, 0.005341, 1.65), (0.3434, 0.0761, 1.653), (0.6907, 0.01005, 1.441), (0.7034, 0.02641, 1.461), (0.7039, 0.05137, 1.462), (0.6951, 0.06316, 1.449), (0.6861, 0.05259, 1.431), (0.6852, 0.02413, 1.428), (0.4991, 0.01036, 1.462), (0.4918, 0.06507, 1.461), (0.5242, 0.08225, 1.507), (0.5459, 0.0559, 1.536), (0.5409, 0.00856, 1.538), (0.5157, -0.02499, 1.496), (0.4314, -0.02212, 1.521), (0.4568, 0.01058, 1.569), (0.465, 0.06737, 1.576), (0.4402, 0.08404, 1.538), (0.4142, 0.06291, 1.492), (0.4182, 0.01281, 1.493), (0.7199, -0.005388, 1.433), (0.7251, 0.01855, 1.455), (0.7275, 0.05804, 1.456), (0.7136, 0.07178, 1.437), (0.7043, 0.06143, 1.421), (0.7069, 0.0122, 1.416), (0.7637, 0.00178, 1.423), (0.7751, 0.01668, 1.436), (0.7834, 0.05446, 1.437), (0.7796, 0.06707, 1.428), (0.7662, 0.05535, 1.409), (0.7553, 0.01242, 1.408), (0.743, -0.01917, 1.409), (0.7391, -0.01302, 1.399), (0.7596, -0.01204, 1.411), (0.7565, -0.007979, 1.401), (0.772, -0.04845, 1.385), (0.769, -0.04096, 1.375), (0.7813, -0.04155, 1.387), (0.7779, -0.03776, 1.379), (0.7577, -0.03566, 1.395), (0.7735, -0.02816, 1.397), (0.7702, -0.02256, 1.388), (0.7531, -0.02806, 1.385), (0.787, 0.01021, 1.407), (0.7966, 0.05624, 1.406), (0.7923, -0.003918, 1.411), (0.8022, 0.0129, 1.423), (0.8055, 0.06193, 1.417), (0.8081, 0.05069, 1.425), (0.8138, 0.008237, 1.398), (0.8187, 0.04952, 1.4), (0.8171, -0.008859, 1.399), (0.8257, 0.01217, 1.414), (0.8265, 0.05357, 1.408), (0.8268, 0.04404, 1.418), (0.8326, 0.008631, 1.39), (0.8344, 0.02751, 1.391), (0.8389, 0.004058, 1.393), (0.8389, 0.00824, 1.402), (0.8388, 0.0439, 1.399), (0.8394, 0.03042, 1.405), (0.63, -0.002098, 1.46), (0.6491, 0.05294, 1.487), (0.6471, 0.02022, 1.487), (0.6207, 0.01936, 1.44), (0.6358, 0.06978, 1.469), (0.6187, 0.05692, 1.441), (0.6287, -0.01386, 1.46), (0.6536, 0.0582, 1.496), (0.651, 0.01535, 1.496), (0.6166, 0.01416, 1.434), (0.6363, 0.08021, 1.472), (0.614, 0.06334, 1.436)], [], [(450, 3, 8, 456), (3, 2, 7, 8), (2, 1, 6, 7), (17, 0, 5, 18), (0, 451, 458, 5), (8, 16, 463, 456), (7, 15, 16, 8), (6, 14, 15, 7), (18, 19, 14, 6), (458, 468, 13, 5), (12, 15, 14, 4), (5, 13, 19, 18), (1, 17, 18, 6), (4, 14, 19, 21), (20, 21, 19, 13), (476, 20, 13, 468), (20, 476, 505, 38), (23, 4, 21, 22), (24, 481, 483, 25), (26, 23, 24, 25), (12, 4, 23, 26), (483, 486, 27, 25), (11, 12, 26, 25, 27), (486, 488, 28, 27), (10, 11, 27, 28), (29, 34, 32, 9), (9, 10, 31, 30), (33, 29, 9, 30), (28, 31, 10), (488, 492, 31, 28), (30, 31, 492, 493), (491, 33, 30, 493), (34, 16, 15, 32), (32, 15, 12, 11), (10, 9, 32, 11), (481, 24, 35, 500), (36, 35, 24, 23), (500, 35, 36, 502), (37, 22, 38), (37, 38, 505, 504), (20, 38, 22, 21), (502, 36, 37, 504), (22, 37, 36, 23), (1, 40, 43, 17), (450, 507, 42, 3), (3, 42, 41, 2), (2, 41, 40, 1), (17, 43, 39, 0), (0, 39, 508, 451), (52, 48, 51, 53), (64, 63, 525, 529), (55, 49, 50, 54), (531, 523, 48, 52), (53, 51, 49, 55), (47, 53, 55, 45), (517, 531, 52, 44), (45, 55, 54, 46), (62, 64, 529, 519), (44, 52, 53, 47), (48, 56, 59, 51), (63, 65, 537, 525), (49, 57, 58, 50), (523, 535, 56, 48), (50, 58, 65, 63), (46, 54, 64, 62), (54, 50, 63, 64), (58, 68, 72, 65), (364, 107, 103, 367), (362, 100, 104, 361), (56, 66, 69, 59), (65, 72, 549, 537), (57, 67, 68, 58), (535, 547, 66, 56), (68, 75, 79, 72), (69, 76, 78, 71), (70, 71, 78, 77), (67, 70, 77, 74), (66, 73, 76, 69), (72, 79, 558, 549), (67, 74, 75, 68), (547, 556, 73, 66), (73, 556, 562, 80), (76, 73, 80, 81), (78, 76, 81, 82), (83, 77, 78, 82), (75, 74, 77, 83), (558, 79, 84, 568), (79, 75, 83, 84), (84, 89, 575, 568), (83, 88, 89, 84), (82, 87, 88, 83), (81, 86, 87, 82), (80, 85, 86, 81), (562, 569, 85, 80), (89, 94, 582, 575), (88, 93, 94, 89), (87, 92, 93, 88), (86, 91, 92, 87), (85, 90, 91, 86), (569, 576, 90, 85), (94, 99, 589, 582), (93, 98, 99, 94), (92, 97, 98, 93), (91, 96, 97, 92), (90, 95, 96, 91), (576, 583, 95, 90), (103, 107, 106, 102), (101, 102, 106, 105), (100, 101, 105, 104), (370, 377, 376, 368), (370, 361, 377), (362, 359, 61, 100), (372, 367, 103, 60), (372, 60, 61, 359), (62, 112, 110, 46), (47, 111, 108, 44), (519, 603, 112, 62), (46, 110, 109, 45), (44, 108, 601, 517), (45, 109, 111, 47), (112, 117, 115, 110), (111, 116, 113, 108), (603, 610, 117, 112), (110, 115, 114, 109), (108, 113, 608, 601), (109, 114, 116, 111), (117, 122, 120, 115), (116, 121, 118, 113), (610, 617, 122, 117), (115, 120, 119, 114), (113, 118, 615, 608), (114, 119, 121, 116), (122, 127, 125, 120), (121, 126, 123, 118), (617, 624, 127, 122), (120, 125, 124, 119), (118, 123, 622, 615), (119, 124, 126, 121), (127, 132, 130, 125), (126, 131, 128, 123), (624, 631, 132, 127), (125, 130, 129, 124), (123, 128, 629, 622), (124, 129, 131, 126), (150, 159, 136, 137), (170, 150, 137, 133), (140, 149, 138, 139), (149, 164, 135, 138), (159, 165, 134, 136), (165, 140, 139, 134), (131, 129, 169, 155), (155, 169, 168, 156), (156, 168, 167, 157), (157, 167, 166, 158), (158, 166, 165, 159), (629, 128, 154, 174), (174, 154, 153, 173), (173, 153, 152, 172), (172, 152, 151, 171), (171, 151, 150, 170), (129, 130, 144, 169), (169, 144, 143, 168), (168, 143, 142, 167), (167, 142, 141, 166), (166, 141, 140, 165), (132, 631, 160, 145), (145, 160, 161, 146), (146, 161, 162, 147), (147, 162, 163, 148), (148, 163, 164, 149), (128, 131, 155, 154), (154, 155, 156, 153), (153, 156, 157, 152), (152, 157, 158, 151), (151, 158, 159, 150), (130, 132, 145, 144), (144, 145, 146, 143), (143, 146, 147, 142), (142, 147, 148, 141), (141, 148, 149, 140), (184, 185, 178, 179), (188, 184, 179, 175), (182, 183, 180, 181), (183, 186, 177, 180), (185, 187, 176, 178), (187, 182, 181, 176), (135, 186, 183, 138), (138, 183, 182, 139), (139, 182, 187, 134), (134, 187, 185, 136), (136, 185, 184, 137), (137, 184, 188, 133), (198, 199, 192, 193), (202, 198, 193, 189), (196, 197, 194, 195), (197, 200, 191, 194), (199, 201, 190, 192), (201, 196, 195, 190), (177, 200, 197, 180), (180, 197, 196, 181), (181, 196, 201, 176), (176, 201, 199, 178), (178, 199, 198, 179), (179, 198, 202, 175), (188, 175, 203, 204), (189, 203, 175, 202), (133, 188, 204, 205), (170, 133, 205, 206), (172, 171, 207, 208), (171, 170, 206, 207), (174, 173, 209, 210), (173, 172, 208, 209), (629, 174, 210, 711), (186, 135, 211, 218), (177, 186, 218, 217), (164, 163, 215, 216), (163, 162, 214, 215), (162, 161, 213, 214), (161, 160, 212, 213), (135, 164, 216, 211), (720, 212, 160, 631), (200, 177, 217, 191), (735, 724, 220, 227), (227, 220, 222, 229), (229, 222, 224, 231), (231, 224, 226, 233), (233, 226, 722, 734), (225, 234, 733, 721), (234, 233, 734, 733), (223, 232, 234, 225), (232, 231, 233, 234), (221, 230, 232, 223), (230, 229, 231, 232), (219, 228, 230, 221), (228, 227, 229, 230), (723, 736, 228, 219), (736, 735, 227, 228), (251, 252, 250, 243), (252, 253, 249, 250), (253, 254, 248, 249), (254, 255, 247, 248), (255, 256, 246, 247), (256, 257, 245, 246), (257, 258, 244, 245), (258, 251, 243, 244), (236, 235, 251, 258), (237, 236, 258, 257), (238, 237, 257, 256), (239, 238, 256, 255), (240, 239, 255, 254), (241, 240, 254, 253), (242, 241, 253, 252), (235, 242, 252, 251), (271, 270, 266, 259), (270, 268, 265, 266), (268, 267, 264, 265), (337, 332, 270, 271), (336, 335, 273, 269), (272, 269, 261, 262), (269, 273, 260, 261), (273, 271, 259, 260), (272, 281, 274, 338), (338, 336, 269, 272), (332, 334, 268, 270), (335, 337, 271, 273), (272, 262, 277, 281), (334, 333, 267, 268), (267, 333, 276, 280), (264, 267, 280, 279), (263, 264, 279, 278), (262, 263, 278, 277), (355, 357, 275, 276), (357, 356, 274, 275), (278, 279, 280, 282), (278, 282, 281, 277), (275, 274, 281, 282), (275, 282, 280, 276), (339, 343, 285, 284), (343, 341, 286, 285), (321, 318, 292, 293), (341, 345, 287, 286), (342, 344, 289, 288), (346, 340, 283, 290), (340, 339, 284, 283), (345, 342, 288, 287), (344, 346, 290, 289), (322, 323, 298, 291), (295, 296, 305, 303), (324, 294, 304, 326), (319, 320, 296, 297), (318, 322, 291, 292), (324, 321, 293, 294), (323, 319, 297, 298), (296, 295, 299, 297), (298, 297, 299, 291), (293, 292, 291, 299), (293, 299, 295, 294), (303, 305, 311, 309), (326, 304, 310, 328), (320, 285, 302, 325), (294, 295, 303, 304), (285, 286, 300, 302), (286, 287, 301, 300), (309, 311, 317, 315), (328, 310, 316, 331), (325, 302, 308, 327), (304, 303, 309, 310), (302, 300, 306, 308), (300, 301, 307, 306), (329, 331, 316, 315), (330, 329, 315, 317), (327, 308, 314, 330), (310, 309, 315, 316), (308, 306, 312, 314), (306, 307, 313, 312), (311, 327, 330, 317), (314, 312, 329, 330), (312, 313, 331, 329), (305, 325, 327, 311), (307, 328, 331, 313), (296, 320, 325, 305), (301, 326, 328, 307), (283, 284, 319, 323), (287, 288, 321, 324), (289, 290, 322, 318), (284, 285, 320, 319), (287, 324, 326, 301), (290, 283, 323, 322), (288, 289, 318, 321), (249, 248, 333, 334), (250, 249, 334, 332), (245, 244, 335, 336), (244, 243, 337, 335), (243, 250, 332, 337), (246, 245, 336, 338), (353, 347, 346, 344), (354, 351, 342, 345), (349, 348, 339, 340), (347, 349, 340, 346), (351, 353, 344, 342), (350, 354, 345, 341), (352, 350, 341, 343), (348, 352, 343, 339), (265, 264, 352, 348), (264, 263, 350, 352), (263, 262, 354, 350), (261, 260, 353, 351), (259, 266, 349, 347), (266, 265, 348, 349), (262, 261, 351, 354), (260, 259, 347, 353), (247, 246, 356, 357), (248, 247, 357, 355), (356, 246, 338, 274), (276, 333, 248, 355), (51, 373, 358, 49), (373, 372, 359, 358), (51, 59, 366, 373), (373, 366, 367, 372), (57, 49, 358, 363), (363, 358, 359, 362), (67, 360, 371, 70), (371, 360, 375), (70, 371, 369, 71), (371, 375, 374, 369), (57, 363, 360, 67), (363, 362, 361, 360), (69, 365, 366, 59), (365, 364, 367, 366), (71, 369, 365, 69), (369, 374, 365), (375, 370, 368, 374), (360, 361, 370, 375), (377, 105, 106, 376), (361, 104, 105, 377), (448, 449, 382, 381), (390, 391, 388, 389), (395, 390, 389, 384), (394, 395, 384, 385), (444, 446, 379, 378), (447, 444, 378, 383), (446, 445, 380, 379), (393, 394, 385, 386), (392, 393, 386, 387), (391, 392, 387, 388), (445, 448, 381, 380), (449, 447, 383, 382), (60, 103, 390, 395), (61, 60, 395, 394), (103, 102, 391, 390), (102, 101, 392, 391), (100, 61, 394, 393), (101, 100, 393, 392), (379, 380, 398, 397), (383, 378, 396, 401), (381, 382, 400, 399), (380, 381, 399, 398), (378, 379, 397, 396), (382, 383, 401, 400), (397, 398, 404, 403), (396, 402, 410, 408), (399, 400, 406, 405), (398, 399, 405, 404), (396, 397, 403, 402), (400, 401, 407, 406), (407, 402, 422, 420), (403, 404, 425, 423), (416, 417, 414, 412), (407, 401, 409, 411), (402, 407, 411, 410), (401, 396, 408, 409), (418, 419, 413, 415), (417, 418, 415, 414), (419, 416, 412, 413), (413, 412, 414, 415), (409, 408, 416, 419), (410, 411, 418, 417), (411, 409, 419, 418), (408, 410, 417, 416), (420, 422, 428, 426), (423, 425, 431, 429), (405, 406, 421, 424), (404, 405, 424, 425), (402, 403, 423, 422), (406, 407, 420, 421), (426, 428, 434, 432), (429, 431, 437, 435), (424, 421, 427, 430), (425, 424, 430, 431), (422, 423, 429, 428), (421, 420, 426, 427), (430, 427, 433, 436), (431, 430, 436, 437), (428, 429, 435, 434), (427, 426, 432, 433), (432, 434, 436, 433), (434, 435, 437, 436), (385, 384, 441, 443), (387, 386, 442, 439), (388, 387, 439, 440), (384, 389, 438, 441), (389, 388, 440, 438), (386, 385, 443, 442), (443, 441, 447, 449), (439, 442, 448, 445), (440, 439, 445, 446), (441, 438, 444, 447), (438, 440, 446, 444), (442, 443, 449, 448), (463, 16, 34, 29), (491, 463, 29, 33), (450, 456, 462, 455), (455, 462, 461, 454), (454, 461, 460, 453), (473, 474, 459, 452), (452, 459, 458, 451), (462, 456, 463, 472), (461, 462, 472, 471), (460, 461, 471, 470), (474, 460, 470, 475), (458, 459, 469, 468), (467, 457, 470, 471), (459, 474, 475, 469), (453, 460, 474, 473), (457, 478, 475, 470), (477, 469, 475, 478), (476, 468, 469, 477), (477, 506, 505, 476), (480, 479, 478, 457), (482, 484, 483, 481), (485, 484, 482, 480), (467, 485, 480, 457), (483, 484, 487, 486), (466, 487, 484, 485, 467), (486, 487, 489, 488), (465, 489, 487, 466), (490, 464, 496, 498), (464, 494, 495, 465), (497, 494, 464, 490), (489, 465, 495), (488, 489, 495, 492), (494, 493, 492, 495), (491, 493, 494, 497), (498, 496, 471, 472), (496, 466, 467, 471), (465, 466, 496, 464), (481, 500, 499, 482), (501, 480, 482, 499), (500, 502, 501, 499), (503, 506, 479), (503, 504, 505, 506), (477, 478, 479, 506), (502, 504, 503, 501), (479, 480, 501, 503), (453, 473, 513, 510), (450, 455, 512, 507), (455, 454, 511, 512), (454, 453, 510, 511), (473, 452, 509, 513), (452, 451, 508, 509), (526, 527, 524, 520), (542, 529, 525, 541), (530, 528, 522, 521), (531, 526, 520, 523), (527, 530, 521, 524), (518, 515, 530, 527), (517, 514, 526, 531), (515, 516, 528, 530), (540, 519, 529, 542), (514, 518, 527, 526), (520, 524, 536, 532), (541, 525, 537, 543), (521, 522, 534, 533), (523, 520, 532, 535), (522, 541, 543, 534), (516, 540, 542, 528), (528, 542, 541, 522), (534, 543, 552, 546), (376, 106, 107, 364), (874, 877, 593, 597), (872, 871, 594, 590), (532, 536, 548, 544), (543, 537, 549, 552), (533, 534, 546, 545), (535, 532, 544, 547), (546, 552, 561, 555), (548, 551, 560, 557), (550, 559, 560, 551), (545, 554, 559, 550), (544, 548, 557, 553), (552, 549, 558, 561), (545, 546, 555, 554), (547, 544, 553, 556), (553, 563, 562, 556), (557, 564, 563, 553), (560, 565, 564, 557), (566, 565, 560, 559), (555, 566, 559, 554), (558, 568, 567, 561), (561, 567, 566, 555), (567, 568, 575, 574), (566, 567, 574, 573), (565, 566, 573, 572), (564, 565, 572, 571), (563, 564, 571, 570), (562, 563, 570, 569), (574, 575, 582, 581), (573, 574, 581, 580), (572, 573, 580, 579), (571, 572, 579, 578), (570, 571, 578, 577), (569, 570, 577, 576), (581, 582, 589, 588), (580, 581, 588, 587), (579, 580, 587, 586), (578, 579, 586, 585), (577, 578, 585, 584), (576, 577, 584, 583), (593, 592, 596, 597), (591, 595, 596, 592), (590, 594, 595, 591), (880, 878, 886, 887), (880, 887, 871), (872, 590, 539, 869), (882, 538, 593, 877), (882, 869, 539, 538), (540, 516, 600, 604), (518, 514, 598, 602), (519, 540, 604, 603), (516, 515, 599, 600), (514, 517, 601, 598), (515, 518, 602, 599), (604, 600, 607, 611), (602, 598, 605, 609), (603, 604, 611, 610), (600, 599, 606, 607), (598, 601, 608, 605), (599, 602, 609, 606), (611, 607, 614, 618), (609, 605, 612, 616), (610, 611, 618, 617), (607, 606, 613, 614), (605, 608, 615, 612), (606, 609, 616, 613), (618, 614, 621, 625), (616, 612, 619, 623), (617, 618, 625, 624), (614, 613, 620, 621), (612, 615, 622, 619), (613, 616, 623, 620), (625, 621, 628, 632), (623, 619, 626, 630), (624, 625, 632, 631), (621, 620, 627, 628), (619, 622, 629, 626), (620, 623, 630, 627), (650, 637, 636, 659), (670, 633, 637, 650), (640, 639, 638, 649), (649, 638, 635, 664), (659, 636, 634, 665), (665, 634, 639, 640), (630, 655, 669, 627), (655, 656, 668, 669), (656, 657, 667, 668), (657, 658, 666, 667), (658, 659, 665, 666), (629, 674, 654, 626), (674, 673, 653, 654), (673, 672, 652, 653), (672, 671, 651, 652), (671, 670, 650, 651), (627, 669, 644, 628), (669, 668, 643, 644), (668, 667, 642, 643), (667, 666, 641, 642), (666, 665, 640, 641), (632, 645, 660, 631), (645, 646, 661, 660), (646, 647, 662, 661), (647, 648, 663, 662), (648, 649, 664, 663), (626, 654, 655, 630), (654, 653, 656, 655), (653, 652, 657, 656), (652, 651, 658, 657), (651, 650, 659, 658), (628, 644, 645, 632), (644, 643, 646, 645), (643, 642, 647, 646), (642, 641, 648, 647), (641, 640, 649, 648), (684, 679, 678, 685), (688, 675, 679, 684), (682, 681, 680, 683), (683, 680, 677, 686), (685, 678, 676, 687), (687, 676, 681, 682), (635, 638, 683, 686), (638, 639, 682, 683), (639, 634, 687, 682), (634, 636, 685, 687), (636, 637, 684, 685), (637, 633, 688, 684), (698, 693, 692, 699), (702, 689, 693, 698), (696, 695, 694, 697), (697, 694, 691, 700), (699, 692, 690, 701), (701, 690, 695, 696), (677, 680, 697, 700), (680, 681, 696, 697), (681, 676, 701, 696), (676, 678, 699, 701), (678, 679, 698, 699), (679, 675, 702, 698), (688, 704, 703, 675), (689, 702, 675, 703), (633, 705, 704, 688), (670, 706, 705, 633), (672, 708, 707, 671), (671, 707, 706, 670), (674, 710, 709, 673), (673, 709, 708, 672), (629, 711, 710, 674), (686, 719, 712, 635), (677, 718, 719, 686), (664, 717, 716, 663), (663, 716, 715, 662), (662, 715, 714, 661), (661, 714, 713, 660), (635, 712, 717, 664), (720, 631, 660, 713), (700, 691, 718, 677), (735, 737, 726, 724), (737, 739, 728, 726), (739, 741, 730, 728), (741, 743, 732, 730), (743, 734, 722, 732), (731, 721, 733, 744), (744, 733, 734, 743), (729, 731, 744, 742), (742, 744, 743, 741), (727, 729, 742, 740), (740, 742, 741, 739), (725, 727, 740, 738), (738, 740, 739, 737), (723, 725, 738, 736), (736, 738, 737, 735), (761, 753, 760, 762), (762, 760, 759, 763), (763, 759, 758, 764), (764, 758, 757, 765), (765, 757, 756, 766), (766, 756, 755, 767), (767, 755, 754, 768), (768, 754, 753, 761), (746, 768, 761, 745), (747, 767, 768, 746), (748, 766, 767, 747), (749, 765, 766, 748), (750, 764, 765, 749), (751, 763, 764, 750), (752, 762, 763, 751), (745, 761, 762, 752), (781, 769, 776, 780), (780, 776, 775, 778), (778, 775, 774, 777), (847, 781, 780, 842), (846, 779, 783, 845), (782, 772, 771, 779), (779, 771, 770, 783), (783, 770, 769, 781), (782, 848, 784, 791), (848, 782, 779, 846), (842, 780, 778, 844), (845, 783, 781, 847), (782, 791, 787, 772), (844, 778, 777, 843), (777, 790, 786, 843), (774, 789, 790, 777), (773, 788, 789, 774), (772, 787, 788, 773), (865, 786, 785, 867), (867, 785, 784, 866), (788, 792, 790, 789), (788, 787, 791, 792), (785, 792, 791, 784), (785, 786, 790, 792), (849, 794, 795, 853), (853, 795, 796, 851), (831, 803, 802, 828), (851, 796, 797, 855), (852, 798, 799, 854), (856, 800, 793, 850), (850, 793, 794, 849), (855, 797, 798, 852), (854, 799, 800, 856), (832, 801, 808, 833), (805, 813, 815, 806), (834, 836, 814, 804), (829, 807, 806, 830), (828, 802, 801, 832), (834, 804, 803, 831), (833, 808, 807, 829), (806, 807, 809, 805), (808, 801, 809, 807), (803, 809, 801, 802), (803, 804, 805, 809), (813, 819, 821, 815), (836, 838, 820, 814), (830, 835, 812, 795), (804, 814, 813, 805), (795, 812, 810, 796), (796, 810, 811, 797), (819, 825, 827, 821), (838, 841, 826, 820), (835, 837, 818, 812), (814, 820, 819, 813), (812, 818, 816, 810), (810, 816, 817, 811), (839, 825, 826, 841), (840, 827, 825, 839), (837, 840, 824, 818), (820, 826, 825, 819), (818, 824, 822, 816), (816, 822, 823, 817), (821, 827, 840, 837), (824, 840, 839, 822), (822, 839, 841, 823), (815, 821, 837, 835), (817, 823, 841, 838), (806, 815, 835, 830), (811, 817, 838, 836), (793, 833, 829, 794), (797, 834, 831, 798), (799, 828, 832, 800), (794, 829, 830, 795), (797, 811, 836, 834), (800, 832, 833, 793), (798, 831, 828, 799), (759, 844, 843, 758), (760, 842, 844, 759), (755, 846, 845, 754), (754, 845, 847, 753), (753, 847, 842, 760), (756, 848, 846, 755), (863, 854, 856, 857), (864, 855, 852, 861), (859, 850, 849, 858), (857, 856, 850, 859), (861, 852, 854, 863), (860, 851, 855, 864), (862, 853, 851, 860), (858, 849, 853, 862), (775, 858, 862, 774), (774, 862, 860, 773), (773, 860, 864, 772), (771, 861, 863, 770), (769, 857, 859, 776), (776, 859, 858, 775), (772, 864, 861, 771), (770, 863, 857, 769), (757, 867, 866, 756), (758, 865, 867, 757), (866, 784, 848, 756), (786, 865, 758, 843), (524, 521, 868, 883), (883, 868, 869, 882), (524, 883, 876, 536), (883, 882, 877, 876), (533, 873, 868, 521), (873, 872, 869, 868), (545, 550, 881, 870), (881, 885, 870), (550, 551, 879, 881), (881, 879, 884, 885), (533, 545, 870, 873), (873, 870, 871, 872), (548, 536, 876, 875), (875, 876, 877, 874), (551, 548, 875, 879), (879, 875, 884), (374, 368, 364, 365), (885, 884, 878, 880), (870, 885, 880, 871), (368, 376, 364), (887, 886, 596, 595), (871, 887, 595, 594), (958, 891, 892, 959), (900, 899, 898, 901), (905, 894, 899, 900), (904, 895, 894, 905), (954, 888, 889, 956), (957, 893, 888, 954), (956, 889, 890, 955), (903, 896, 895, 904), (902, 897, 896, 903), (901, 898, 897, 902), (955, 890, 891, 958), (959, 892, 893, 957), (538, 905, 900, 593), (539, 904, 905, 538), (593, 900, 901, 592), (592, 901, 902, 591), (590, 903, 904, 539), (591, 902, 903, 590), (889, 907, 908, 890), (893, 911, 906, 888), (891, 909, 910, 892), (890, 908, 909, 891), (888, 906, 907, 889), (892, 910, 911, 893), (907, 913, 914, 908), (906, 918, 920, 912), (909, 915, 916, 910), (908, 914, 915, 909), (906, 912, 913, 907), (910, 916, 917, 911), (917, 930, 932, 912), (913, 933, 935, 914), (926, 922, 924, 927), (917, 921, 919, 911), (912, 920, 921, 917), (911, 919, 918, 906), (928, 925, 923, 929), (927, 924, 925, 928), (929, 923, 922, 926), (923, 925, 924, 922), (919, 929, 926, 918), (920, 927, 928, 921), (921, 928, 929, 919), (918, 926, 927, 920), (930, 936, 938, 932), (933, 939, 941, 935), (915, 934, 931, 916), (914, 935, 934, 915), (912, 932, 933, 913), (916, 931, 930, 917), (936, 942, 944, 938), (939, 945, 947, 941), (934, 940, 937, 931), (935, 941, 940, 934), (932, 938, 939, 933), (931, 937, 936, 930), (940, 946, 943, 937), (941, 947, 946, 940), (938, 944, 945, 939), (937, 943, 942, 936), (942, 943, 946, 944), (944, 946, 947, 945), (895, 953, 951, 894), (897, 949, 952, 896), (898, 950, 949, 897), (894, 951, 948, 899), (899, 948, 950, 898), (896, 952, 953, 895), (953, 959, 957, 951), (949, 955, 958, 952), (950, 956, 955, 949), (951, 957, 954, 948), (948, 954, 956, 950), (952, 958, 959, 953), (463, 490, 498, 472), (491, 497, 490, 463), (878, 874, 886), (884, 875, 874, 878), (886, 874, 597, 596)])
me_cube_001.polygons.foreach_set('material_index', [2, 2, 2, 2, 2, 2, 2, 2, 2, 2, 2, 2, 2, 2, 2, 2, 2, 2, 2, 2, 2, 2, 2, 2, 2, 2, 2, 2, 2, 2, 2, 2, 2, 2, 2, 2, 2, 2, 2, 2, 2, 2, 2, 2, 2, 2, 2, 2, 2, 0, 3, 0, 3, 3, 0, 0, 0, 0, 0, 0, 0, 0, 0, 0, 0, 0, 1, 0, 0, 1, 1, 1, 1, 0, 3, 3, 3, 0, 0, 3, 3, 0, 0, 3, 3, 3, 0, 0, 0, 0, 0, 0, 0, 0, 1, 1, 1, 1, 1, 1, 1, 1, 1, 1, 1, 1, 1, 1, 1, 1, 1, 0, 0, 0, 0, 0, 3, 0, 0, 0, 1, 1, 1, 1, 1, 1, 3, 3, 3, 3, 3, 3, 0, 0, 0, 0, 0, 0, 1, 1, 1, 1, 1, 1, 3, 3, 3, 3, 3, 3, 0, 1, 0, 1, 3, 0, 1, 0, 1, 3, 0, 1, 0, 1, 3, 0, 1, 0, 1, 3, 0, 1, 0, 1, 3, 0, 1, 0, 1, 3, 1, 1, 1, 1, 1, 1, 0, 0, 0, 0, 0, 0, 1, 1, 1, 1, 1, 1, 0, 0, 0, 0, 0, 0, 1, 0, 0, 3, 1, 3, 1, 0, 0, 0, 1, 3, 1, 0, 1, 3, 0, 0, 1, 1, 1, 1, 1, 1, 1, 1, 1, 1, 1, 1, 1, 1, 1, 1, 1, 1, 1, 1, 1, 1, 1, 0, 0, 0, 0, 0, 0, 0, 0, 0, 0, 0, 0, 0, 0, 0, 0, 0, 0, 0, 0, 0, 0, 0, 0, 0, 0, 0, 0, 3, 3, 3, 3, 3, 3, 3, 3, 3, 3, 3, 3, 3, 3, 3, 3, 3, 3, 3, 3, 3, 3, 3, 3, 3, 3, 3, 3, 3, 3, 3, 3, 3, 3, 3, 3, 3, 3, 3, 3, 3, 3, 3, 3, 3, 3, 3, 3, 3, 3, 3, 3, 3, 3, 3, 3, 0, 0, 0, 0, 0, 0, 3, 3, 3, 3, 3, 3, 3, 3, 0, 0, 0, 0, 0, 0, 0, 0, 1, 1, 0, 0, 3, 3, 0, 0, 0, 0, 0, 1, 0, 1, 0, 0, 0, 0, 0, 1, 3, 3, 0, 0, 3, 3, 3, 3, 3, 3, 3, 3, 3, 3, 3, 3, 1, 1, 1, 1, 1, 1, 3, 3, 3, 3, 3, 3, 3, 3, 3, 3, 3, 3, 3, 3, 3, 3, 3, 3, 3, 3, 3, 3, 3, 3, 3, 3, 3, 3, 3, 3, 3, 3, 3, 3, 3, 3, 3, 3, 3, 3, 3, 3, 3, 3, 0, 0, 0, 0, 0, 0, 3, 3, 3, 3, 3, 3, 2, 2, 2, 2, 2, 2, 2, 2, 2, 2, 2, 2, 2, 2, 2, 2, 2, 2, 2, 2, 2, 2, 2, 2, 2, 2, 2, 2, 2, 2, 2, 2, 2, 2, 2, 2, 2, 2, 2, 2, 2, 2, 2, 2, 2, 2, 2, 2, 2, 2, 2, 0, 3, 0, 3, 3, 0, 0, 0, 0, 0, 0, 0, 0, 0, 0, 0, 0, 1, 0, 0, 0, 1, 1, 1, 1, 0, 3, 3, 3, 0, 0, 3, 3, 0, 0, 3, 3, 3, 0, 0, 0, 0, 0, 0, 0, 0, 1, 1, 1, 1, 1, 1, 1, 1, 1, 1, 1, 1, 1, 1, 1, 1, 1, 0, 0, 0, 0, 0, 3, 0, 0, 0, 1, 1, 1, 1, 1, 1, 3, 3, 3, 3, 3, 3, 0, 0, 0, 0, 0, 0, 1, 1, 1, 1, 1, 1, 3, 3, 3, 3, 3, 3, 0, 1, 0, 1, 3, 0, 1, 0, 1, 3, 0, 1, 0, 1, 3, 0, 1, 0, 1, 3, 0, 1, 0, 1, 3, 0, 1, 0, 1, 3, 1, 1, 1, 1, 1, 1, 0, 0, 0, 0, 0, 0, 1, 1, 1, 1, 1, 1, 0, 0, 0, 0, 0, 0, 1, 0, 0, 3, 1, 3, 1, 0, 0, 0, 1, 3, 1, 0, 1, 3, 0, 0, 1, 1, 1, 1, 1, 1, 1, 1, 1, 1, 1, 1, 1, 1, 1, 1, 1, 1, 1, 1, 1, 1, 1, 0, 0, 0, 0, 0, 0, 0, 0, 0, 0, 0, 0, 0, 0, 0, 0, 0, 0, 0, 0, 0, 0, 0, 0, 0, 0, 0, 0, 3, 3, 3, 3, 3, 3, 3, 3, 3, 3, 3, 3, 3, 3, 3, 3, 3, 3, 3, 3, 3, 3, 3, 3, 3, 3, 3, 3, 3, 3, 3, 3, 3, 3, 3, 3, 3, 3, 3, 3, 3, 3, 3, 3, 3, 3, 3, 3, 3, 3, 3, 3, 3, 3, 3, 3, 0, 0, 0, 0, 0, 0, 3, 3, 3, 3, 3, 3, 3, 3, 0, 0, 0, 0, 0, 0, 0, 0, 1, 1, 0, 0, 3, 3, 0, 0, 0, 0, 0, 1, 0, 1, 0, 0, 0, 0, 0, 1, 3, 3, 3, 1, 0, 0, 3, 3, 3, 3, 3, 3, 3, 3, 3, 3, 3, 3, 1, 1, 1, 1, 1, 1, 3, 3, 3, 3, 3, 3, 3, 3, 3, 3, 3, 3, 3, 3, 3, 3, 3, 3, 3, 3, 3, 3, 3, 3, 3, 3, 3, 3, 3, 3, 3, 3, 3, 3, 3, 3, 3, 3, 3, 3, 3, 3, 3, 3, 0, 0, 0, 0, 0, 0, 3, 3, 3, 3, 3, 3, 2, 2, 1, 3, 0])
me_cube_001.materials.append(mat_armor_gray)
me_cube_001.materials.append(mat_dark_brown)
me_cube_001.materials.append(mat_tan)
me_cube_001.materials.append(mat_dark_gray)
me_cube_001.materials.append(mat_black)
me_cube_001.use_remesh_preserve_volume = False
me_cube_001.use_remesh_preserve_attributes = False
me_cube_001.use_mirror_x = True
me_cube_001.update()
arm_armature = bpy.data.armatures.new('Armature')  # bones are not reproduced

# ---- objects
ob_knight = bpy.data.objects.new('Knight', arm_armature)
ob_knight1 = bpy.data.objects.new('knight1', me_cube_001)

# ---- transforms, parenting, visibility, modifiers, constraints
ob_knight.location = (0.0, 0.0, 0.0)
ob_knight.lineart.crease_threshold = 0.0
ob_knight1.parent = ob_knight
ob_knight1.location = (0.0, 0.0, 0.0)
ob_knight1.lineart.crease_threshold = 0.0
ob_knight1.use_mesh_mirror_x = True
_vg = ob_knight1.vertex_groups.new(name='hips')
for _i, _w in zip([209, 210, 212, 213, 219, 220, 221, 222, 223, 224, 225, 226, 227, 228, 229, 230, 231, 232, 233, 234, 235, 236, 237, 238, 239, 240, 241, 242, 709, 710, 713, 714, 720, 721, 722, 723, 724, 725, 726, 727, 728, 729, 730, 731, 732, 733, 734, 735, 736, 737, 738, 739, 740, 741, 742, 743, 744, 745, 746, 747, 748, 749, 750, 751, 752], [0.0357, 0.03815, 0.008842, 0.04054, 0.1699, 0.2037, 0.3053, 0.1631, 0.437, 0.178, 0.607, 0.2906, 0.6047, 0.3877, 0.2086, 0.3683, 0.2235, 0.4466, 0.806, 0.669, 0.3089, 0.6939, 0.6448, 0.2797, 0.1196, 0.04398, 0.03034, 0.1767, 0.0357, 0.03815, 0.008842, 0.04054, 0.001148, 0.6458, 0.8165, 0.1917, 0.3487, 0.1699, 0.2037, 0.3053, 0.1631, 0.437, 0.178, 0.607, 0.2906, 0.7797, 0.9183, 0.6705, 0.3746, 0.6047, 0.3877, 0.2086, 0.3683, 0.2235, 0.4466, 0.806, 0.669, 0.3089, 0.6939, 0.6448, 0.2797, 0.1196, 0.04398, 0.03034, 0.1767]): _vg.add([_i], _w, 'REPLACE')
_vg = ob_knight1.vertex_groups.new(name='spine')
for _i, _w in zip([44, 45, 46, 47, 48, 49, 50, 51, 52, 53, 54, 55, 62, 63, 64, 109, 110, 111, 112, 113, 114, 115, 117, 118, 119, 120, 121, 122, 123, 124, 125, 126, 127, 128, 129, 130, 131, 132, 143, 144, 145, 146, 153, 154, 155, 156, 160, 161, 168, 169, 173, 174, 220, 221, 222, 223, 224, 225, 226, 227, 228, 229, 230, 231, 232, 233, 234, 373, 515, 516, 518, 519, 520, 521, 522, 523, 524, 525, 526, 527, 528, 529, 530, 535, 540, 541, 542, 547, 599, 600, 602, 603, 604, 605, 606, 607, 608, 610, 611, 612, 613, 614, 615, 616, 617, 618, 619, 620, 621, 622, 623, 624, 625, 626, 627, 628, 629, 630, 631, 632, 643, 644, 645, 646, 653, 654, 655, 656, 660, 661, 668, 669, 673, 674, 711, 721, 722, 724, 726, 727, 728, 729, 730, 731, 732, 735, 736, 737, 738, 739, 740, 741, 742, 743, 744], [0.01844, 0.1809, 0.2737, 0.2191, 0.1603, 0.03623, 0.01673, 0.0748, 0.1876, 0.2887, 0.2594, 0.1636, 0.5872, 0.0297, 0.6389, 0.1944, 0.2884, 0.1808, 0.6753, 0.03173, 0.2343, 0.3808, 0.321, 0.01859, 0.03628, 0.0773, 0.01933, 0.2702, 0.1094, 0.08086, 0.1297, 0.1253, 0.09128, 0.05982, 0.06943, 0.05577, 0.1058, 0.04009, 0.04347, 0.04794, 0.05, 0.03385, 0.04724, 0.04933, 0.04018, 0.04956, 0.04572, 0.03677, 0.05272, 0.04708, 0.04826, 0.05737, 0.6967, 0.03027, 0.6789, 0.03991, 0.6829, 0.02574, 0.6494, 0.1194, 0.05957, 0.0896, 0.06135, 0.08323, 0.05627, 0.05302, 0.02935, 0.003305, 0.147, 0.2453, 0.1645, 0.6628, 0.1495, 0.02734, 0.0143, 0.264, 0.06864, 0.01509, 0.1482, 0.2535, 0.2458, 0.6913, 0.1423, 0.1178, 0.5735, 0.02882, 0.6331, 0.1129, 0.1415, 0.2429, 0.09842, 0.8047, 0.651, 0.03173, 0.05265, 0.2226, 0.05992, 0.2678, 0.2251, 0.01859, 0.03628, 0.0773, 0.05657, 0.01933, 0.2279, 0.1386, 0.1094, 0.08086, 0.1297, 0.06764, 0.1253, 0.07263, 0.09128, 0.05982, 0.06943, 0.05577, 0.1252, 0.1058, 0.04058, 0.04009, 0.04347, 0.04794, 0.05, 0.03385, 0.04724, 0.04933, 0.04018, 0.04956, 0.04572, 0.03677, 0.05272, 0.04708, 0.04826, 0.05737, 0.02599, 0.01993, 0.1583, 0.5545, 0.6967, 0.03027, 0.6789, 0.03991, 0.6829, 0.02574, 0.6494, 0.07294, 0.04111, 0.1194, 0.05957, 0.0896, 0.06135, 0.08323, 0.05627, 0.05302, 0.02935]): _vg.add([_i], _w, 'REPLACE')
_vg = ob_knight1.vertex_groups.new(name='chest')
for _i, _w in zip([0, 1, 2, 17, 39, 40, 41, 42, 43, 44, 45, 46, 47, 48, 49, 50, 51, 52, 53, 54, 55, 56, 57, 58, 62, 63, 64, 65, 66, 67, 68, 72, 73, 74, 75, 79, 80, 81, 82, 83, 84, 85, 86, 87, 88, 89, 90, 91, 92, 93, 94, 95, 96, 97, 98, 99, 108, 109, 110, 111, 112, 113, 114, 115, 116, 117, 118, 119, 120, 121, 122, 358, 359, 372, 373, 451, 452, 453, 454, 473, 507, 508, 509, 510, 511, 512, 513, 514, 515, 516, 517, 518, 519, 520, 521, 522, 523, 524, 525, 526, 527, 528, 529, 530, 531, 532, 533, 534, 535, 537, 540, 541, 542, 543, 544, 545, 546, 547, 549, 552, 553, 554, 555, 556, 558, 561, 562, 563, 564, 565, 566, 567, 568, 569, 570, 571, 572, 573, 574, 575, 576, 577, 578, 579, 580, 581, 582, 583, 584, 585, 586, 587, 588, 589, 598, 599, 600, 601, 602, 603, 604, 605, 606, 607, 608, 609, 610, 611, 612, 613, 614, 615, 616, 617, 618, 868, 869, 882, 883], [0.1086, 0.09863, 0.05509, 0.07305, 0.5369, 0.2344, 0.2479, 0.07873, 0.4572, 0.2856, 0.463, 0.5126, 0.3772, 0.506, 0.1933, 0.2346, 0.1529, 0.3364, 0.3057, 0.5385, 0.4487, 0.06805, 0.05674, 0.1239, 0.283, 0.5087, 0.2494, 0.1312, 0.04915, 0.04387, 0.113, 0.1158, 0.0713, 0.03383, 0.07233, 0.07526, 0.162, 0.1044, 0.02304, 0.05395, 0.06546, 0.2063, 0.0695, 0.02998, 0.05516, 0.05916, 0.1342, 0.04733, 0.02973, 0.05428, 0.05833, 0.1149, 0.049, 0.01894, 0.04486, 0.05245, 0.344, 0.4809, 0.4742, 0.4254, 0.1631, 0.03519, 0.1397, 0.01873, 0.138, 0.05598, 0.04535, 0.07284, 0.03557, 0.08442, 0.04875, 0.0913, 0.03853, 0.00305, 0.0619, 0.1261, 0.1086, 0.09863, 0.05509, 0.07305, 0.0385, 0.5521, 0.5369, 0.2344, 0.2479, 0.07873, 0.4572, 0.2702, 0.4547, 0.5057, 0.07925, 0.3639, 0.2271, 0.5034, 0.1922, 0.2343, 0.4313, 0.1514, 0.5534, 0.3364, 0.2971, 0.5352, 0.2099, 0.4435, 0.1201, 0.06805, 0.05658, 0.1239, 0.2007, 0.1332, 0.2796, 0.5086, 0.248, 0.1312, 0.04915, 0.04364, 0.113, 0.193, 0.1129, 0.1159, 0.0713, 0.03381, 0.07236, 0.08113, 0.07676, 0.07527, 0.1664, 0.162, 0.1044, 0.02305, 0.05396, 0.06547, 0.06847, 0.1302, 0.2063, 0.0695, 0.02999, 0.05517, 0.05916, 0.06108, 0.1342, 0.1342, 0.04733, 0.02974, 0.05428, 0.05834, 0.06022, 0.04842, 0.1149, 0.049, 0.01894, 0.04487, 0.05245, 0.05506, 0.316, 0.468, 0.4631, 0.04332, 0.4053, 0.07669, 0.1572, 0.03519, 0.1397, 0.01873, 0.03928, 0.138, 0.05559, 0.05598, 0.04535, 0.07284, 0.03557, 0.01353, 0.08442, 0.05526, 0.04875, 0.09076, 0.038, 0.002687, 0.06136]): _vg.add([_i], _w, 'REPLACE')
_vg = ob_knight1.vertex_groups.new(name='neck')
for _i, _w in zip([0, 1, 2, 3, 5, 6, 7, 8, 17, 18, 450, 451, 452, 453, 454, 455, 456, 458, 459, 460, 461, 462, 473, 474], [0.8086, 0.7809, 0.7894, 0.8045, 0.5886, 0.1098, 0.09902, 0.104, 0.8331, 0.1662, 0.8093, 0.8039, 0.8086, 0.7809, 0.7894, 0.8045, 0.11, 0.44, 0.5886, 0.1098, 0.09902, 0.104, 0.8331, 0.1662]): _vg.add([_i], _w, 'REPLACE')
_vg = ob_knight1.vertex_groups.new(name='head')
for _i, _w in zip([4, 5, 6, 7, 8, 9, 10, 11, 12, 13, 14, 15, 16, 18, 19, 20, 21, 22, 23, 24, 25, 26, 27, 28, 29, 30, 31, 32, 33, 34, 35, 36, 37, 38, 456, 457, 458, 459, 460, 461, 462, 463, 464, 465, 466, 467, 468, 469, 470, 471, 472, 474, 475, 476, 477, 478, 479, 480, 481, 482, 483, 484, 485, 486, 487, 488, 489, 490, 491, 492, 493, 494, 495, 496, 497, 498, 499, 500, 501, 502, 503, 504, 505, 506], [0.9539, 0.3969, 0.8831, 0.8954, 0.892, 0.9968, 0.9969, 0.9867, 0.9816, 0.7403, 0.9258, 0.9782, 0.9741, 0.8239, 0.8352, 0.8017, 0.9055, 0.8951, 0.9444, 0.9469, 0.9783, 0.9777, 0.9852, 0.9949, 0.9921, 0.9986, 0.9978, 0.9922, 0.994, 0.9872, 0.9448, 0.9366, 0.8949, 0.846, 0.8864, 0.9539, 0.5469, 0.3969, 0.8831, 0.8954, 0.892, 0.9713, 0.9968, 0.9969, 0.9867, 0.9815, 0.7418, 0.7403, 0.9258, 0.9782, 0.9741, 0.8239, 0.8352, 0.7817, 0.8017, 0.9055, 0.8951, 0.9446, 0.9477, 0.9469, 0.9779, 0.9782, 0.9789, 0.9851, 0.9855, 0.995, 0.9949, 0.9921, 0.9945, 0.9982, 0.9991, 0.9986, 0.9978, 0.9922, 0.994, 0.9872, 0.9448, 0.9447, 0.9366, 0.9356, 0.8949, 0.8924, 0.8431, 0.846]): _vg.add([_i], _w, 'REPLACE')
_vg = ob_knight1.vertex_groups.new(name='shoulder.L')
for _i, _w in zip([533, 536, 545, 548, 550, 551, 554, 557, 559, 560, 565], [0.1044, 0.8728, 0.1166, 0.8686, 0.1075, 0.1135, 0.4901, 0.9777, 0.6557, 0.9217, 0.002896]): _vg.add([_i], _w, 'REPLACE')
_vg = ob_knight1.vertex_groups.new(name='upper_arm.L')
for _i, _w in zip([514, 516, 518, 521, 523, 524, 526, 527, 533, 536, 538, 539, 540, 545, 548, 550, 551, 559, 560, 590, 591, 592, 593, 594, 595, 596, 597, 598, 599, 600, 602, 604, 606, 607, 609, 611, 613, 614, 616, 618, 620, 621, 623, 627, 628, 630, 868, 869, 870, 871, 872, 873, 874, 875, 876, 877, 878, 879, 880, 881, 882, 883, 884, 885, 886, 887, 900, 901, 902, 903, 904, 905], [0.0, 0.0, 0.0, 0.0326, 0.0, 0.03641, 0.0, 0.0, 0.7395, 0.104, 0.9456, 0.9602, 0.0, 0.7422, 0.1143, 0.8686, 0.8817, 0.07778, 0.07054, 0.9808, 0.9339, 0.9625, 0.9514, 0.9776, 0.9442, 0.9691, 0.9528, 0.0, 0.0, 0.0, 0.0, 0.0, 0.0, 0.0, 0.0, 0.0, 0.0, 0.0, 0.0, 0.0, 0.0, 0.0, 0.0, 0.0, 0.0, 0.0, 0.7571, 0.8755, 0.9218, 0.9781, 0.9751, 0.9127, 0.9258, 0.7905, 0.7655, 0.9209, 0.9877, 0.9692, 0.989, 0.9735, 0.8766, 0.7101, 0.9639, 0.9763, 0.9831, 0.9855, 0.8461, 0.7888, 0.2139, 0.9489, 0.9107, 0.8759]): _vg.add([_i], _w, 'REPLACE')
_vg = ob_knight1.vertex_groups.new(name='forearm.L')
for _i, _w in zip([591, 592, 593, 595, 596, 597, 888, 889, 890, 891, 892, 893, 894, 895, 896, 897, 898, 899, 900, 901, 902, 903, 904, 905, 908, 909, 910, 911, 948, 949, 950, 951, 952, 953, 954, 955, 956, 957, 958, 959], [0.06449, 0.0167, 0.007955, 0.05381, 0.003676, 0.001047, 0.5015, 0.08391, 0.1711, 0.7442, 0.8902, 0.8416, 0.8945, 0.8953, 0.9789, 0.9888, 0.9404, 0.8896, 0.1505, 0.2104, 0.786, 0.05087, 0.08647, 0.1202, 0.04297, 0.1596, 0.2119, 0.09977, 0.9698, 0.9796, 0.9711, 0.9784, 0.9848, 0.9852, 0.9491, 0.9332, 0.9102, 0.9638, 0.9609, 0.9769]): _vg.add([_i], _w, 'REPLACE')
_vg = ob_knight1.vertex_groups.new(name='hand.L')
for _i, _w in zip([888, 889, 890, 891, 892, 893, 906, 907, 908, 909, 910, 911, 912, 913, 914, 915, 916, 917, 948, 949, 950, 954, 955, 956, 957, 958, 959], [0.7498, 0.6697, 0.805, 0.8136, 0.7898, 0.8058, 1.0, 1.0, 1.0, 1.0, 1.0, 1.0, 1.0, 1.0, 1.0, 1.0, 1.0, 1.0, 0.02076, 0.05, 0.0006948, 0.0636, 0.04912, 0.05, 0.04586, 0.01776, 0.03563]): _vg.add([_i], _w, 'REPLACE')
_vg = ob_knight1.vertex_groups.new(name='thumb.01.L')
for _i, _w in zip([888, 893, 906, 907, 910, 911, 912, 913, 917, 918, 919, 920, 921, 926, 929, 930, 932], [0.03749, 0.06015, 0.238, 0.0695, 0.06712, 0.2871, 0.2067, 0.02795, 0.1616, 0.9231, 0.9082, 0.4871, 0.1002, 0.02725, 0.03604, 0.009137, 0.05696]): _vg.add([_i], _w, 'REPLACE')
_vg = ob_knight1.vertex_groups.new(name='thumb.02.L')
for _i, _w in zip([918, 919, 920, 921, 926, 927, 928, 929], [0.06928, 0.06837, 0.4647, 0.8442, 0.8444, 0.1183, 0.09022, 0.8584]): _vg.add([_i], _w, 'REPLACE')
_vg = ob_knight1.vertex_groups.new(name='thumb.03.L')
for _i, _w in zip([922, 923, 924, 925, 926, 927, 928, 929], [0.9285, 0.8222, 0.9815, 0.9789, 0.1164, 0.8644, 0.902, 0.097]): _vg.add([_i], _w, 'REPLACE')
_vg = ob_knight1.vertex_groups.new(name='fingers.01.L')
for _i, _w in zip([912, 913, 914, 915, 916, 917, 930, 931, 932, 933, 934, 935], [0.2381, 0.8557, 0.7671, 0.6702, 0.1753, 0.1042, 0.6381, 0.612, 0.2463, 0.08166, 0.5337, 0.2703]): _vg.add([_i], _w, 'REPLACE')
_vg = ob_knight1.vertex_groups.new(name='fingers.02.L')
for _i, _w in zip([930, 931, 932, 933, 934, 935, 936, 937, 938, 939, 940, 941], [0.2173, 0.2142, 0.6297, 0.843, 0.3474, 0.6331, 0.7906, 0.6907, 0.7166, 0.1264, 0.7079, 0.693]): _vg.add([_i], _w, 'REPLACE')
_vg = ob_knight1.vertex_groups.new(name='fingers.03.L')
for _i, _w in zip([936, 937, 938, 939, 940, 941, 942, 943, 944, 945, 946, 947], [0.1071, 0.09771, 0.2323, 0.861, 0.139, 0.2018, 0.5756, 0.4359, 0.7814, 0.8752, 0.3685, 0.7585]): _vg.add([_i], _w, 'REPLACE')
_vg = ob_knight1.vertex_groups.new(name='shoulder.R')
for _i, _w in zip([57, 59, 67, 69, 70, 71, 74, 76, 77, 78, 82], [0.1045, 0.8728, 0.1166, 0.8685, 0.1075, 0.1134, 0.4901, 0.9777, 0.6557, 0.9218, 0.002896]): _vg.add([_i], _w, 'REPLACE')
_vg = ob_knight1.vertex_groups.new(name='upper_arm.R')
for _i, _w in zip([44, 46, 47, 49, 51, 52, 53, 57, 59, 60, 61, 62, 67, 69, 70, 71, 77, 78, 100, 101, 102, 103, 104, 105, 106, 107, 108, 109, 110, 111, 112, 114, 115, 116, 117, 119, 120, 121, 122, 124, 125, 126, 129, 130, 131, 358, 359, 360, 361, 362, 363, 364, 365, 366, 367, 368, 369, 370, 371, 372, 373, 374, 375, 376, 377, 390, 391, 392, 393, 394, 395, 523], [0.0, 0.0, 0.0, 0.0326, 0.03641, 0.0, 0.0, 0.7394, 0.1039, 0.9451, 0.9601, 0.0, 0.7421, 0.1142, 0.8686, 0.8817, 0.07778, 0.07054, 0.9808, 0.9339, 0.9629, 0.9507, 0.9776, 0.9442, 0.9699, 0.952, 0.0, 0.0, 0.0, 0.0, 0.0, 0.0, 0.0, 0.0, 0.0, 0.0, 0.0, 0.0, 0.0, 0.0, 0.0, 0.0, 0.0, 0.0, 0.0, 0.7569, 0.8753, 0.9218, 0.9781, 0.9751, 0.9127, 0.9256, 0.79, 0.765, 0.9204, 0.9877, 0.9691, 0.989, 0.9735, 0.876, 0.7096, 0.9638, 0.9763, 0.9832, 0.9855, 0.846, 0.7888, 0.2139, 0.9489, 0.9107, 0.8758, 0.0]): _vg.add([_i], _w, 'REPLACE')
_vg = ob_knight1.vertex_groups.new(name='forearm.R')
for _i, _w in zip([101, 102, 103, 105, 106, 107, 378, 379, 380, 381, 382, 383, 384, 385, 386, 387, 388, 389, 390, 391, 392, 393, 394, 395, 398, 399, 400, 401, 438, 439, 440, 441, 442, 443, 444, 445, 446, 447, 448, 449], [0.06441, 0.01562, 0.007852, 0.05372, 0.002061, 0.001003, 0.5015, 0.08391, 0.1711, 0.7442, 0.8902, 0.8416, 0.8945, 0.8953, 0.9789, 0.9888, 0.9404, 0.8896, 0.1504, 0.2104, 0.786, 0.05087, 0.08647, 0.1202, 0.04297, 0.1596, 0.2119, 0.09977, 0.9698, 0.9796, 0.9711, 0.9784, 0.9848, 0.9852, 0.9491, 0.9332, 0.9102, 0.9638, 0.9609, 0.9769]): _vg.add([_i], _w, 'REPLACE')
_vg = ob_knight1.vertex_groups.new(name='hand.R')
for _i, _w in zip([378, 379, 380, 381, 382, 383, 396, 397, 398, 399, 400, 401, 402, 403, 404, 405, 406, 407, 420, 421, 424, 425, 427, 438, 439, 440, 444, 445, 446, 447, 448, 449], [0.7498, 0.6697, 0.805, 0.8136, 0.7898, 0.8058, 0.1177, 0.8672, 0.8725, 0.7913, 0.7031, 0.08091, 0.1134, 0.03374, 0.1127, 0.2378, 0.745, 0.6188, 0.08626, 0.1362, 0.07382, 0.02665, 0.01846, 0.02076, 0.05, 0.0006948, 0.0636, 0.04912, 0.05, 0.04586, 0.01776, 0.03563]): _vg.add([_i], _w, 'REPLACE')
_vg = ob_knight1.vertex_groups.new(name='thumb.01.R')
for _i, _w in zip([378, 383, 396, 397, 400, 401, 402, 403, 407, 408, 409, 410, 411, 416, 419, 420, 422], [0.03749, 0.06015, 0.238, 0.0695, 0.06712, 0.2871, 0.2067, 0.02795, 0.1616, 0.9231, 0.9082, 0.4871, 0.1002, 0.02725, 0.03604, 0.009137, 0.05696]): _vg.add([_i], _w, 'REPLACE')
_vg = ob_knight1.vertex_groups.new(name='thumb.02.R')
for _i, _w in zip([408, 409, 410, 411, 416, 417, 418, 419], [0.06928, 0.06837, 0.4647, 0.8442, 0.8444, 0.1183, 0.09022, 0.8584]): _vg.add([_i], _w, 'REPLACE')
_vg = ob_knight1.vertex_groups.new(name='thumb.03.R')
for _i, _w in zip([412, 413, 414, 415, 416, 417, 418, 419], [0.9285, 0.8222, 0.9815, 0.9789, 0.1164, 0.8644, 0.902, 0.097]): _vg.add([_i], _w, 'REPLACE')
_vg = ob_knight1.vertex_groups.new(name='fingers.01.R')
for _i, _w in zip([402, 403, 404, 405, 406, 407, 420, 421, 422, 423, 424, 425], [0.2381, 0.8557, 0.7671, 0.6702, 0.1753, 0.1042, 0.6381, 0.612, 0.2463, 0.08166, 0.5337, 0.2703]): _vg.add([_i], _w, 'REPLACE')
_vg = ob_knight1.vertex_groups.new(name='fingers.02.R')
for _i, _w in zip([420, 421, 422, 423, 424, 425, 426, 427, 428, 429, 430, 431], [0.2173, 0.2142, 0.6297, 0.843, 0.3474, 0.6331, 0.7906, 0.6907, 0.7166, 0.1264, 0.7079, 0.693]): _vg.add([_i], _w, 'REPLACE')
_vg = ob_knight1.vertex_groups.new(name='fingers.03.R')
for _i, _w in zip([426, 427, 428, 429, 430, 431, 432, 433, 434, 435, 436, 437], [0.1071, 0.09771, 0.2323, 0.861, 0.139, 0.2018, 0.5756, 0.4359, 0.7814, 0.8752, 0.3685, 0.7585]): _vg.add([_i], _w, 'REPLACE')
_vg = ob_knight1.vertex_groups.new(name='thigh.L')
for _i, _w in zip([243, 244, 245, 246, 247, 248, 249, 250, 251, 252, 253, 254, 255, 256, 257, 258, 267, 268, 269, 270, 271, 272, 273, 274, 275, 276, 280, 281, 282, 332, 333, 334, 335, 336, 337, 338, 355, 356, 357, 621, 625, 626, 628, 629, 631, 632, 633, 634, 635, 636, 637, 638, 639, 640, 641, 642, 643, 644, 645, 646, 647, 648, 649, 650, 651, 652, 653, 654, 655, 656, 657, 658, 659, 660, 661, 662, 663, 664, 665, 666, 667, 668, 669, 670, 671, 672, 673, 674, 675, 676, 677, 678, 679, 680, 681, 682, 683, 684, 685, 686, 687, 688, 689, 690, 691, 692, 693, 694, 695, 696, 697, 698, 699, 700, 701, 702, 703, 704, 705, 706, 707, 708, 709, 710, 711, 712, 713, 714, 715, 716, 717, 718, 719, 720, 721, 722, 723, 724, 725, 726, 727, 728, 729, 730, 731, 732, 733, 734, 735, 736, 737, 738, 739, 740, 741, 742, 743], [1.0, 1.0, 1.0, 1.0, 1.0, 1.0, 1.0, 1.0, 1.0, 1.0, 1.0, 1.0, 1.0, 1.0, 1.0, 1.0, 1.0, 1.0, 1.0, 1.0, 1.0, 1.0, 1.0, 1.0, 1.0, 1.0, 1.0, 1.0, 1.0, 1.0, 1.0, 1.0, 1.0, 1.0, 1.0, 1.0, 1.0, 1.0, 1.0, 0.0, 0.0, 0.0, 0.0, 0.0, 0.0, 0.0, 0.793, 0.6911, 0.8392, 0.745, 0.7158, 0.7224, 0.5743, 0.5888, 0.2281, 0.0006175, 0.0, 0.0, 0.0, 0.0, 0.04387, 0.06694, 0.7094, 0.7666, 0.1067, 0.0337, 0.0, 0.0, 0.0, 0.0, 0.05072, 0.08848, 0.6397, 0.0, 0.0, 0.01569, 0.08161, 0.6709, 0.3406, 0.1245, 0.07727, 0.0, 0.0, 0.7803, 0.4013, 0.03253, 0.005952, 0.0, 1.0, 1.0, 1.0, 1.0, 1.0, 1.0, 1.0, 1.0, 1.0, 1.0, 1.0, 1.0, 1.0, 1.0, 1.0, 1.0, 1.0, 1.0, 1.0, 1.0, 1.0, 1.0, 1.0, 1.0, 1.0, 1.0, 1.0, 1.0, 1.0, 1.0, 1.0, 1.0, 0.8695, 0.0373, 0.0, 0.0, 0.0, 0.6242, 0.0, 0.0, 0.0405, 0.04758, 0.609, 1.0, 1.0, 0.0, 0.9134, 0.0, 0.9042, 1.0, 0.8979, 1.0, 0.8925, 0.3152, 0.8924, 0.009419, 0.9053, 0.1402, 0.6817, 0.3808, 0.3484, 0.589, 0.9601, 1.0, 1.0, 1.0, 1.0, 1.0, 0.9986]): _vg.add([_i], _w, 'REPLACE')
_vg = ob_knight1.vertex_groups.new(name='shin.L')
for _i, _w in zip([243, 244, 245, 246, 247, 248, 249, 250, 251, 252, 253, 254, 255, 256, 257, 258, 259, 260, 261, 262, 263, 264, 265, 266, 267, 268, 269, 270, 271, 272, 273, 274, 275, 276, 277, 278, 279, 280, 281, 282, 283, 284, 285, 286, 287, 288, 289, 290, 291, 292, 293, 294, 296, 297, 298, 299, 302, 318, 319, 320, 321, 322, 323, 324, 332, 333, 334, 335, 336, 337, 338, 339, 340, 341, 342, 343, 344, 345, 346, 347, 348, 349, 350, 351, 352, 353, 354, 355, 356, 357], [0.6362, 0.6437, 0.6526, 0.5563, 0.686, 0.5577, 0.7675, 0.6858, 0.1211, 0.09047, 0.05863, 0.06823, 0.08709, 0.09698, 0.1261, 0.1322, 0.9656, 0.9702, 0.9824, 0.9924, 0.9977, 0.9975, 0.9918, 0.978, 0.9632, 0.9577, 0.924, 0.9144, 0.8827, 0.9416, 0.8947, 0.7901, 0.8213, 0.8003, 0.9796, 0.9927, 0.9831, 0.9418, 0.9278, 0.9504, 0.9653, 0.9372, 0.7565, 0.4481, 0.7182, 0.8933, 0.9499, 0.9706, 0.4449, 0.3804, 0.1553, 0.04535, 0.03036, 0.1569, 0.3973, 0.1156, 0.002376, 0.4888, 0.1832, 0.09785, 0.2167, 0.5316, 0.4924, 0.09341, 0.7181, 0.7433, 0.8204, 0.7007, 0.7306, 0.6729, 0.7372, 0.9991, 0.9982, 0.9711, 0.993, 0.9828, 0.9962, 0.9842, 0.9975, 0.9972, 0.9985, 0.9982, 0.9845, 0.9946, 0.9907, 0.9965, 0.9893, 0.6588, 0.6584, 0.7309]): _vg.add([_i], _w, 'REPLACE')
_vg = ob_knight1.vertex_groups.new(name='foot.L')
for _i, _w in zip([283, 284, 285, 286, 287, 288, 289, 290, 291, 292, 293, 294, 295, 296, 297, 298, 299, 300, 301, 302, 303, 304, 305, 318, 319, 320, 321, 322, 323, 324, 325, 326], [0.01918, 0.06223, 0.2403, 0.5448, 0.2786, 0.106, 0.04991, 0.008674, 0.5548, 0.6188, 0.8423, 0.9364, 0.97, 0.9523, 0.8416, 0.6022, 0.8827, 0.9032, 0.8789, 0.888, 0.8962, 0.878, 0.9302, 0.5109, 0.8156, 0.8976, 0.7818, 0.4683, 0.5075, 0.9013, 0.8947, 0.876]): _vg.add([_i], _w, 'REPLACE')
_vg = ob_knight1.vertex_groups.new(name='toe.L')
for _i, _w in zip([306, 307, 308, 309, 310, 311, 312, 313, 314, 315, 316, 317, 327, 328, 329, 330, 331], [0.9477, 0.8032, 0.7302, 0.9446, 0.7745, 0.4505, 0.9878, 0.9638, 0.9207, 0.993, 0.9518, 0.9079, 0.6553, 0.7679, 0.9999, 0.9387, 0.9489]): _vg.add([_i], _w, 'REPLACE')
_vg = ob_knight1.vertex_groups.new(name='thigh.R')
for _i, _w in zip([125, 127, 128, 130, 132, 133, 134, 135, 136, 137, 138, 139, 140, 141, 142, 143, 144, 145, 146, 147, 148, 149, 150, 151, 152, 153, 154, 155, 156, 157, 158, 159, 160, 161, 162, 163, 164, 165, 166, 167, 168, 169, 170, 171, 172, 173, 174, 175, 176, 177, 178, 179, 180, 181, 182, 183, 184, 185, 186, 187, 188, 189, 190, 191, 192, 193, 194, 195, 196, 197, 198, 199, 200, 201, 202, 203, 204, 205, 206, 207, 208, 209, 210, 211, 212, 213, 214, 215, 216, 217, 218, 219, 220, 221, 222, 223, 224, 225, 226, 227, 228, 229, 230, 231, 232, 233, 234, 629, 631, 660, 661, 711, 713, 714, 720, 721, 722, 723, 724, 733, 734, 735, 736, 745, 746, 747, 748, 749, 750, 751, 752, 753, 754, 755, 756, 757, 758, 759, 760, 761, 762, 763, 764, 765, 766, 767, 768, 777, 778, 779, 780, 781, 782, 783, 784, 785, 786, 790, 791, 792, 842, 843, 844, 845, 846, 847, 848, 865, 866, 867], [0.0, 0.0, 0.0, 0.0, 0.0, 0.793, 0.6911, 0.8392, 0.745, 0.7158, 0.7224, 0.5743, 0.5888, 0.2281, 0.0006175, 0.0, 0.0, 0.0, 0.0, 0.04387, 0.06694, 0.7094, 0.7666, 0.1067, 0.0337, 0.0, 0.0, 0.0, 0.0, 0.05072, 0.08848, 0.6397, 0.0, 0.0, 0.01569, 0.08161, 0.6709, 0.3406, 0.1245, 0.07727, 0.0, 0.0, 0.7803, 0.4013, 0.03253, 0.005952, 0.0, 1.0, 1.0, 1.0, 1.0, 1.0, 1.0, 1.0, 1.0, 1.0, 1.0, 1.0, 1.0, 1.0, 1.0, 1.0, 1.0, 1.0, 1.0, 1.0, 1.0, 1.0, 1.0, 1.0, 1.0, 1.0, 1.0, 1.0, 1.0, 1.0, 1.0, 1.0, 1.0, 0.8695, 0.0373, 0.0, 0.0, 0.6242, 0.0, 0.0, 0.0405, 0.04758, 0.609, 1.0, 1.0, 0.8979, 1.0, 0.8925, 0.3152, 0.8924, 0.009419, 0.9053, 0.1402, 0.9601, 1.0, 1.0, 1.0, 1.0, 1.0, 0.9986, 1.0, 0.0, 0.0, 0.0, 0.0, 0.0, 0.0, 0.0, 0.0, 0.9134, 0.0, 0.9042, 1.0, 0.6817, 0.3808, 0.3484, 0.589, 1.0, 1.0, 1.0, 1.0, 1.0, 1.0, 1.0, 1.0, 1.0, 1.0, 1.0, 1.0, 1.0, 1.0, 1.0, 1.0, 1.0, 1.0, 1.0, 1.0, 1.0, 1.0, 1.0, 1.0, 1.0, 1.0, 1.0, 1.0, 1.0, 1.0, 1.0, 1.0, 1.0, 1.0, 1.0, 1.0, 1.0, 1.0, 1.0, 1.0, 1.0, 1.0, 1.0, 1.0, 1.0, 1.0, 1.0]): _vg.add([_i], _w, 'REPLACE')
_vg = ob_knight1.vertex_groups.new(name='shin.R')
for _i, _w in zip([753, 754, 755, 756, 757, 758, 759, 760, 761, 762, 763, 764, 765, 766, 767, 768, 769, 770, 771, 772, 773, 774, 775, 776, 777, 778, 779, 780, 781, 782, 783, 784, 785, 786, 787, 788, 789, 790, 791, 792, 793, 794, 795, 796, 797, 798, 799, 800, 801, 802, 803, 804, 806, 807, 808, 809, 812, 828, 829, 830, 831, 832, 833, 834, 842, 843, 844, 845, 846, 847, 848, 849, 850, 851, 852, 853, 854, 855, 856, 857, 858, 859, 860, 861, 862, 863, 864, 865, 866, 867], [0.6362, 0.6437, 0.6526, 0.5563, 0.686, 0.5577, 0.7675, 0.6858, 0.1211, 0.09047, 0.05863, 0.06823, 0.08709, 0.09698, 0.1261, 0.1322, 0.9656, 0.9702, 0.9824, 0.9924, 0.9977, 0.9975, 0.9918, 0.978, 0.9632, 0.9577, 0.924, 0.9144, 0.8827, 0.9416, 0.8947, 0.7901, 0.8213, 0.8003, 0.9796, 0.9927, 0.9831, 0.9418, 0.9278, 0.9504, 0.9653, 0.9372, 0.7565, 0.4481, 0.7182, 0.8933, 0.9499, 0.9706, 0.4449, 0.3804, 0.1553, 0.04535, 0.03036, 0.1569, 0.3973, 0.1156, 0.002376, 0.4888, 0.1832, 0.09785, 0.2167, 0.5316, 0.4924, 0.09341, 0.7181, 0.7433, 0.8204, 0.7007, 0.7306, 0.6729, 0.7372, 0.9991, 0.9982, 0.9711, 0.993, 0.9828, 0.9962, 0.9842, 0.9975, 0.9972, 0.9985, 0.9982, 0.9845, 0.9946, 0.9907, 0.9965, 0.9893, 0.6588, 0.6584, 0.7309]): _vg.add([_i], _w, 'REPLACE')
_vg = ob_knight1.vertex_groups.new(name='foot.R')
for _i, _w in zip([793, 794, 795, 796, 797, 798, 799, 800, 801, 802, 803, 804, 805, 806, 807, 808, 809, 810, 811, 812, 813, 814, 815, 828, 829, 830, 831, 832, 833, 834, 835, 836], [0.01918, 0.06223, 0.2403, 0.5448, 0.2786, 0.106, 0.04991, 0.008674, 0.5548, 0.6188, 0.8423, 0.9364, 0.97, 0.9523, 0.8416, 0.6022, 0.8827, 0.9032, 0.8789, 0.888, 0.8962, 0.878, 0.9302, 0.5109, 0.8156, 0.8976, 0.7818, 0.4683, 0.5075, 0.9013, 0.8947, 0.876]): _vg.add([_i], _w, 'REPLACE')
_vg = ob_knight1.vertex_groups.new(name='toe.R')
for _i, _w in zip([816, 817, 818, 819, 820, 821, 822, 823, 824, 825, 826, 827, 837, 838, 839, 840, 841], [0.9477, 0.8032, 0.7302, 0.9446, 0.7745, 0.4505, 0.9878, 0.9638, 0.9207, 0.993, 0.9518, 0.9079, 0.6553, 0.7679, 0.9999, 0.9387, 0.9489]): _vg.add([_i], _w, 'REPLACE')
_m = ob_knight1.modifiers.new('Armature', 'ARMATURE')
_m.object = ob_knight

# ---- collection membership
col_collection_1.objects.link(ob_knight)
col_collection_1.objects.link(ob_knight1)

# ---- scene / render settings (as saved in the file)
scene.frame_start = 1; scene.frame_end = 250; scene.frame_set(0)
scene.render.engine = 'CYCLES'
scene.render.resolution_percentage = 50
scene.render.dither_intensity = 0.0
scene.cycles.use_denoising = False
scene.cycles.samples = 10
scene.cycles.sampling_pattern = 'TABULATED_SOBOL'
scene.cycles.light_sampling_threshold = 0.0
scene.cycles.use_adaptive_sampling = False
scene.cycles.use_light_tree = False
scene.cycles.blur_glossy = 0.0
scene.cycles.volume_bounces = 1
scene.cycles.pixel_filter_type = 'GAUSSIAN'
scene.cycles.sample_clamp_indirect = 0.0
scene.view_settings.view_transform = 'Standard'
bpy.context.view_layer.update()

# ---- added for rendering (the .blend has no active camera): camera
cam_auto = bpy.data.cameras.new('AutoCamera')
cam_auto.lens = 50.0
cam_auto.sensor_width = 36.0
cam_auto.clip_end = 1000.0
ob_auto_camera = bpy.data.objects.new('AutoCamera', cam_auto)
scene.collection.objects.link(ob_auto_camera)
ob_auto_camera.location = (2.51424, -3.00354, 3.05776)
ob_auto_camera.rotation_euler = (1.09748, -7.21219e-08, 0.694738)
scene.camera = ob_auto_camera
bpy.context.view_layer.update()

